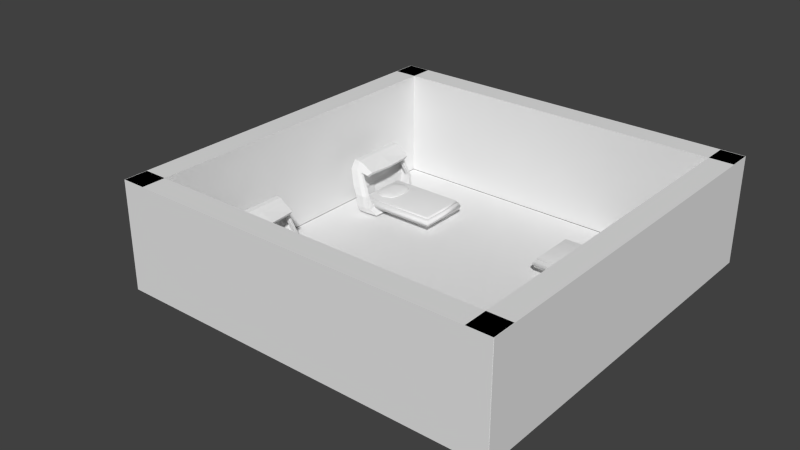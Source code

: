 # Source: Room_Dormitory.blend  (saved by Blender 2.69.0; exported with 4.5.12 LTS)
import bpy
from mathutils import Matrix  # noqa: F401  (used for matrix-valued properties, if any)

bpy.ops.wm.read_factory_settings(use_empty=True)
scene = bpy.context.scene
scene.name = 'Scene'

# ---- collections
col_collection_1 = bpy.data.collections.new('Collection 1'); scene.collection.children.link(col_collection_1)
col_collection_2 = bpy.data.collections.new('Collection 2'); scene.collection.children.link(col_collection_2)
col_collection_3 = bpy.data.collections.new('Collection 3'); scene.collection.children.link(col_collection_3)
col_collection_3.hide_render = True
col_collection_3.hide_viewport = True

# ---- materials (node trees are filled in below, after node groups)
mat_material_005 = bpy.data.materials.new('Material.005')
mat_material_005.alpha_threshold = 0.0
mat_material_005.use_transparent_shadow = False
mat_material_005.roughness = 0.5
mat_material_005.line_color = (0.0, 0.0, 0.0, 1.0)
mat_material_001 = bpy.data.materials.new('Material.001')
mat_material_001.alpha_threshold = 0.0
mat_material_001.use_transparent_shadow = False
mat_material_001.roughness = 0.5
mat_material_001.line_color = (0.0, 0.0, 0.0, 1.0)
mat_material_002 = bpy.data.materials.new('Material.002')
mat_material_002.alpha_threshold = 0.0
mat_material_002.use_transparent_shadow = False
mat_material_002.diffuse_color = (0.0, 0.0, 0.0, 1.0)
mat_material_002.roughness = 0.5
mat_material_002.specular_intensity = 1.0
mat_material_002.line_color = (0.0, 0.0, 0.0, 1.0)
mat_material_003 = bpy.data.materials.new('Material.003')
mat_material_003.alpha_threshold = 0.0
mat_material_003.use_transparent_shadow = False
mat_material_003.diffuse_color = (0.0, 0.0, 0.0, 1.0)
mat_material_003.roughness = 0.5
mat_material_003.specular_intensity = 0.0
mat_material_003.line_color = (0.0, 0.0, 0.0, 1.0)
mat_material_004 = bpy.data.materials.new('Material.004')
mat_material_004.alpha_threshold = 0.0
mat_material_004.use_transparent_shadow = False
mat_material_004.diffuse_color = (1.0, 0.0, 0.004875, 1.0)
mat_material_004.roughness = 0.5
mat_material_004.line_color = (0.0, 0.0, 0.0, 1.0)

# ---- material node trees

# ---- world
world_world = bpy.data.worlds.new('World'); scene.world = world_world
world_world.color = (0.05088, 0.05088, 0.05088)
world_world.use_sun_shadow = False
world_world.sun_shadow_jitter_overblur = 0.0
world_world.cycles.sampling_method = 'MANUAL'
world_world.cycles.sample_map_resolution = 256

# ---- meshes
me_circle_019 = bpy.data.meshes.new('Circle.019')
me_circle_019.from_pydata([(0.0, 1.0, 0.0), (-0.1951, 0.9808, 0.0), (-0.3827, 0.9239, 0.0), (-0.5556, 0.8315, 0.0), (-0.7071, 0.7071, 0.0), (-0.8315, 0.5556, 0.0), (-0.9239, 0.3827, 0.0), (-0.9808, 0.1951, 0.0), (-1.0, 7.55e-08, 0.0), (-0.9808, -0.1951, 0.0), (-0.9239, -0.3827, 0.0), (-0.8315, -0.5556, 0.0), (-0.7071, -0.7071, 0.0), (-0.5556, -0.8315, 0.0), (-0.3827, -0.9239, 0.0), (-0.1951, -0.9808, 0.0), (3.258e-07, -1.0, 0.0), (0.1951, -0.9808, 0.0), (0.3827, -0.9239, 0.0), (0.5556, -0.8315, 0.0), (0.7071, -0.7071, 0.0), (0.8315, -0.5556, 0.0), (0.9239, -0.3827, 0.0), (0.9808, -0.1951, 0.0), (1.0, 9.656e-07, 0.0), (0.9808, 0.1951, 0.0), (0.9239, 0.3827, 0.0), (0.8315, 0.5556, 0.0), (0.7071, 0.7071, 0.0), (0.5556, 0.8315, 0.0), (0.3827, 0.9239, 0.0), (0.1951, 0.9808, 0.0)], [(1, 0), (2, 1), (3, 2), (4, 3), (5, 4), (6, 5), (7, 6), (8, 7), (9, 8), (10, 9), (11, 10), (12, 11), (13, 12), (14, 13), (15, 14), (16, 15), (17, 16), (18, 17), (19, 18), (20, 19), (21, 20), (22, 21), (23, 22), (24, 23), (25, 24), (26, 25), (27, 26), (28, 27), (29, 28), (30, 29), (31, 30), (0, 31)], [])
me_circle_019.use_remesh_preserve_volume = False
me_circle_019.use_remesh_preserve_attributes = False
me_circle_019.use_mirror_vertex_groups = False
me_circle_019.update()
me_cube_012 = bpy.data.meshes.new('Cube.012')
me_cube_012.from_pydata([(-1.0, -1.0, -1.0), (-1.0, 1.0, -1.0), (1.0, 1.0, -1.0), (1.0, -1.0, -1.0), (-1.0, -1.0, 7.982), (-1.0, 1.0, 7.982), (1.0, 1.0, 7.982), (1.0, -1.0, 7.982)], [], [(4, 5, 1, 0), (5, 6, 2, 1), (6, 7, 3, 2), (7, 4, 0, 3), (0, 1, 2, 3), (7, 6, 5, 4)])
me_cube_012.use_remesh_preserve_volume = False
me_cube_012.use_remesh_preserve_attributes = False
me_cube_012.use_mirror_vertex_groups = False
me_cube_012.update()
me_cube_013 = bpy.data.meshes.new('Cube.013')
me_cube_013.from_pydata([(-1.0, -1.0, -1.0), (-1.0, 1.0, -1.0), (1.0, 1.0, -1.0), (1.0, -1.0, -1.0), (-1.0, -1.0, 7.982), (-1.0, 1.0, 7.982), (1.0, 1.0, 7.982), (1.0, -1.0, 7.982)], [], [(4, 5, 1, 0), (5, 6, 2, 1), (6, 7, 3, 2), (7, 4, 0, 3), (0, 1, 2, 3), (7, 6, 5, 4)])
me_cube_013.use_remesh_preserve_volume = False
me_cube_013.use_remesh_preserve_attributes = False
me_cube_013.use_mirror_vertex_groups = False
me_cube_013.update()
me_cube_006 = bpy.data.meshes.new('Cube.006')
me_cube_006.from_pydata([(-1.0, -1.0, -1.0), (-1.0, 1.0, -1.0), (1.0, 1.0, -1.0), (1.0, -1.0, -1.0), (-1.0, -1.0, 7.982), (-1.0, 1.0, 7.982), (1.0, 1.0, 7.982), (1.0, -1.0, 7.982)], [], [(4, 5, 1, 0), (5, 6, 2, 1), (6, 7, 3, 2), (7, 4, 0, 3), (0, 1, 2, 3), (7, 6, 5, 4)])
me_cube_006.use_remesh_preserve_volume = False
me_cube_006.use_remesh_preserve_attributes = False
me_cube_006.use_mirror_vertex_groups = False
me_cube_006.update()
me_cube_014 = bpy.data.meshes.new('Cube.014')
me_cube_014.from_pydata([(-1.0, -1.0, -1.0), (-1.0, 1.0, -1.0), (1.0, 1.0, -1.0), (1.0, -1.0, -1.0), (-1.0, -1.0, 7.982), (-1.0, 1.0, 7.982), (1.0, 1.0, 7.982), (1.0, -1.0, 7.982)], [], [(4, 5, 1, 0), (5, 6, 2, 1), (6, 7, 3, 2), (7, 4, 0, 3), (0, 1, 2, 3), (7, 6, 5, 4)])
me_cube_014.use_remesh_preserve_volume = False
me_cube_014.use_remesh_preserve_attributes = False
me_cube_014.use_mirror_vertex_groups = False
me_cube_014.update()
me_plane_009 = bpy.data.meshes.new('Plane.009')
me_plane_009.from_pydata([(1.0, -1.0, 0.0), (-1.0, -1.0, 0.0), (1.0, 1.0, 0.0), (-1.0, 1.0, 0.0)], [], [(1, 0, 2, 3)])
me_plane_009.use_remesh_preserve_volume = False
me_plane_009.use_remesh_preserve_attributes = False
me_plane_009.use_mirror_vertex_groups = False
me_plane_009.update()
me_cube_021 = bpy.data.meshes.new('Cube.021')
me_cube_021.from_pydata([(0.8306, 1.169, 0.2015), (0.5131, 1.183, -1.626), (1.07, 1.139, 5.22), (0.9555, 1.104, 7.041), (1.07, 1.019, 5.416), (0.7269, 1.396, 1.732), (1.07, 1.103, 4.979), (0.8113, 1.332, 3.094), (1.083, 1.146, 7.448), (0.8292, 1.227, -1.626), (1.17, -0.001124, -0.517), (0.8306, 0.1223, 0.2015), (0.8292, 1.449, 1.732), (0.6698, 0.1223, 0.2015), (0.9042, 1.432, 3.158), (1.047, 1.449, 1.732), (0.6664, 1.289, -0.517), (0.8292, 1.338, -0.517), (0.7963, 1.103, 4.979), (0.7248, 1.019, 5.416), (0.9729, 1.252, 5.671), (1.083, 1.289, 5.907), (0.9514, 1.139, 5.22), (0.6698, 1.169, 0.2015), (0.7971, 1.204, 3.13), (0.6934, 1.104, 5.912), (0.7816, 1.208, 5.373), (0.7189, 1.256, 2.025), (0.9013, 1.204, 3.13), (0.8306, 1.256, 2.025), (0.8306, -1.171, 0.2015), (0.5131, -1.185, -1.626), (1.07, -1.141, 5.22), (0.9555, -1.106, 7.041), (1.07, -1.021, 5.416), (0.7269, -1.398, 1.732), (1.07, -1.106, 4.979), (0.8113, -1.334, 3.094), (1.083, -1.148, 7.448), (0.8292, -1.23, -1.626), (0.8306, -0.1245, 0.2015), (0.8292, -1.451, 1.732), (0.6698, -0.1245, 0.2015), (0.9042, -1.435, 3.158), (1.22, 1.146, 7.448), (0.6664, -1.292, -0.517), (0.8292, -1.34, -0.517), (0.7963, -1.106, 4.979), (0.7248, -1.021, 5.416), (0.9729, -1.254, 5.671), (1.083, -1.291, 5.907), (0.9514, -1.141, 5.22), (0.6698, -1.171, 0.2015), (0.7971, -1.206, 3.13), (0.6934, -1.106, 5.912), (0.7816, -1.211, 5.373), (0.7189, -1.258, 2.025), (0.9555, -0.001124, 7.041), (1.083, -0.001124, 7.448), (0.6346, -0.001124, 5.912), (0.5131, -0.001124, -1.626), (0.8292, -0.001124, -1.626), (0.6664, -0.001124, -0.517), (0.9013, -1.206, 3.13), (0.8306, -1.258, 2.025), (0.6346, -0.001124, 5.912), (1.24, -0.001124, 1.732), (0.6346, -0.001124, 5.912), (1.047, 1.227, -1.626), (1.07, -0.001124, 5.416), (0.677, -0.001124, 5.416), (1.122, 1.432, 3.158), (1.047, 1.338, -0.517), (1.266, 1.289, 5.907), (1.348, -0.001124, 5.907), (1.22, -1.148, 7.448), (1.047, -1.23, -1.626), (1.047, -1.451, 1.732), (1.122, -1.435, 3.158), (1.047, -1.34, -0.517), (1.266, -1.291, 5.907), (1.22, -0.001124, 7.448), (1.129, -0.001124, -1.626), (1.282, -0.001124, 3.158), (-1.0, -1.0, -0.7131), (-1.0, 1.0, -0.7131), (1.0, 1.0, -0.7131), (1.0, -1.0, -0.7131), (-1.0, -1.0, 0.7131), (-1.0, 1.0, 0.7131), (1.0, 1.0, 0.7131), (1.0, -1.0, 0.7131), (-1.052, -1.052, 0.0), (-1.052, 1.052, 0.0), (1.052, 1.052, 0.0), (1.052, -1.052, 0.0), (0.3654, -0.5539, 0.8647), (0.3654, 0.5539, 0.8647), (0.3654, -0.5539, 1.31), (0.3654, 0.5539, 1.31), (0.2987, 2.28e-07, 1.31), (0.2987, 2.28e-07, 0.8647), (0.299, -0.2909, 0.8647), (0.299, -0.2909, 1.31), (0.299, 0.2909, 1.31), (0.299, 0.2909, 0.8647), (0.446, 0.5987, 0.8647), (0.446, -0.5987, 1.31), (0.4045, 2.28e-07, 1.45), (0.446, 0.5987, 1.31), (0.446, -0.5987, 0.8647), (0.4045, 2.28e-07, 0.8647), (0.4047, -0.308, 1.45), (0.4047, -0.308, 0.8647), (0.4047, 0.308, 1.45), (0.4047, 0.308, 0.8647), (0.7917, -0.5539, 0.8647), (0.7917, 0.5539, 0.8647), (0.7917, -0.5539, 1.31), (0.7917, 0.5539, 1.31), (0.8584, 2.28e-07, 1.31), (0.8584, 2.28e-07, 0.8647), (0.5785, 0.6722, 1.31), (0.5785, 0.6722, 0.8647), (0.5785, -0.6722, 1.31), (0.5785, -0.6722, 0.8647), (0.5785, 2.28e-07, 0.8647), (0.5785, 2.28e-07, 1.564), (0.8581, -0.2909, 0.8647), (0.8581, -0.2909, 1.31), (0.5785, -0.3361, 0.8647), (0.5785, -0.3361, 1.564), (0.8581, 0.2909, 1.31), (0.8581, 0.2909, 0.8647), (0.5785, 0.3361, 0.8647), (0.5785, 0.3361, 1.564), (0.7111, 0.5987, 0.8647), (0.7111, -0.5987, 1.31), (0.7526, 2.28e-07, 1.45), (0.7111, 0.5987, 1.31), (0.7111, -0.5987, 0.8647), (0.7526, 2.28e-07, 0.8647), (0.7524, -0.308, 1.45), (0.7524, -0.308, 0.8647), (0.7524, 0.308, 1.45), (0.7524, 0.308, 0.8647), (-0.9536, -0.9236, 0.2036), (-0.9536, 0.9236, 0.2036), (0.8936, 0.9236, 0.2036), (0.8936, -0.9236, 0.2036), (-0.9536, -0.9236, 1.075), (-0.9536, 0.9236, 1.075), (0.8936, 0.9236, 1.075), (0.8936, -0.9236, 1.075), (-1.002, -0.9719, 0.6392), (-1.002, 0.9719, 0.6392), (0.9419, 0.9719, 0.6392), (0.9419, -0.9719, 0.6392)], [(59, 65), (59, 67)], [(22, 24, 28, 2), (58, 8, 3, 57), (27, 23, 0, 29), (24, 27, 29, 28), (16, 17, 9, 1), (60, 1, 9, 61), (7, 14, 12, 5), (20, 21, 14, 7), (5, 12, 17, 16), (7, 5, 27, 24), (3, 8, 21, 20), (5, 16, 23, 27), (3, 20, 26, 25), (57, 3, 25, 59), (20, 7, 24, 22), (25, 26, 18, 19), (26, 20, 22, 18), (16, 62, 13, 23), (1, 60, 62, 16), (19, 18, 6, 4), (18, 22, 2, 6), (23, 13, 11, 0), (51, 32, 63, 53), (58, 57, 33, 38), (56, 64, 30, 52), (53, 63, 64, 56), (45, 31, 39, 46), (60, 61, 39, 31), (37, 35, 41, 43), (49, 37, 43, 50), (35, 45, 46, 41), (37, 53, 56, 35), (33, 49, 50, 38), (35, 56, 52, 45), (33, 54, 55, 49), (57, 59, 54, 33), (49, 51, 53, 37), (54, 48, 47, 55), (55, 47, 51, 49), (45, 52, 42, 62), (31, 45, 62, 60), (48, 34, 36, 47), (47, 36, 32, 51), (52, 30, 40, 42), (19, 70, 59, 25), (48, 54, 59, 70), (69, 34, 48, 70), (19, 4, 69, 70), (41, 46, 79, 77), (72, 15, 66, 10), (79, 76, 82, 10), (79, 10, 66, 77), (61, 9, 68, 82), (78, 77, 66, 83), (78, 83, 74, 80), (14, 21, 73, 71), (8, 58, 81, 44), (80, 74, 81, 75), (12, 14, 71, 15), (21, 8, 44, 73), (71, 83, 66, 15), (39, 61, 82, 76), (72, 10, 82, 68), (9, 17, 72, 68), (58, 38, 75, 81), (50, 43, 78, 80), (17, 12, 15, 72), (38, 50, 80, 75), (43, 41, 77, 78), (73, 44, 81, 74), (71, 73, 74, 83), (46, 39, 76, 79), (92, 93, 85, 84), (93, 94, 86, 85), (94, 95, 87, 86), (95, 92, 84, 87), (84, 85, 86, 87), (91, 90, 89, 88), (88, 89, 93, 92), (89, 90, 94, 93), (90, 91, 95, 94), (91, 88, 92, 95), (104, 99, 97, 105), (107, 98, 96, 110), (114, 109, 99, 104), (103, 100, 101, 102), (112, 108, 100, 103), (109, 122, 123, 106), (115, 106, 123, 134), (113, 111, 126, 130), (98, 103, 102, 96), (107, 112, 103, 98), (110, 113, 130, 125), (100, 104, 105, 101), (108, 114, 104, 100), (111, 115, 134, 126), (124, 107, 110, 125), (135, 122, 109, 114), (131, 127, 108, 112), (99, 109, 106, 97), (105, 97, 106, 115), (102, 101, 111, 113), (124, 131, 112, 107), (96, 102, 113, 110), (127, 135, 114, 108), (101, 105, 115, 111), (132, 133, 117, 119), (137, 140, 116, 118), (144, 132, 119, 139), (129, 128, 121, 120), (142, 129, 120, 138), (139, 136, 123, 122), (145, 134, 123, 136), (143, 130, 126, 141), (118, 116, 128, 129), (137, 118, 129, 142), (140, 125, 130, 143), (120, 121, 133, 132), (138, 120, 132, 144), (141, 126, 134, 145), (124, 125, 140, 137), (135, 144, 139, 122), (131, 142, 138, 127), (119, 117, 136, 139), (133, 145, 136, 117), (128, 143, 141, 121), (124, 137, 142, 131), (116, 140, 143, 128), (127, 138, 144, 135), (121, 141, 145, 133), (154, 155, 147, 146), (155, 156, 148, 147), (156, 157, 149, 148), (157, 154, 146, 149), (146, 147, 148, 149), (153, 152, 151, 150), (150, 151, 155, 154), (151, 152, 156, 155), (152, 153, 157, 156), (153, 150, 154, 157)])
me_cube_021.polygons.foreach_set('use_smooth', [0, 0, 0, 0, 0, 0, 0, 0, 0, 0, 0, 0, 0, 0, 0, 0, 0, 0, 0, 0, 0, 0, 0, 0, 0, 0, 0, 0, 0, 0, 0, 0, 0, 0, 0, 0, 0, 0, 0, 0, 0, 0, 0, 0, 0, 0, 0, 0, 0, 0, 0, 0, 0, 0, 0, 0, 0, 0, 0, 0, 0, 0, 0, 0, 0, 0, 0, 0, 0, 0, 0, 0, 1, 1, 1, 1, 1, 1, 1, 1, 1, 1, 1, 1, 1, 1, 1, 1, 1, 1, 1, 1, 1, 1, 1, 1, 1, 1, 1, 1, 1, 1, 1, 1, 1, 1, 1, 1, 1, 1, 1, 1, 1, 1, 1, 1, 1, 1, 1, 1, 1, 1, 1, 1, 1, 1, 1, 1, 1, 1, 1, 1, 1, 1, 1, 1, 1, 1, 1, 1])
me_cube_021.materials.append(mat_material_005)
me_cube_021.use_remesh_preserve_volume = False
me_cube_021.use_remesh_preserve_attributes = False
me_cube_021.use_mirror_vertex_groups = False
me_cube_021.update()
me_cube_020 = bpy.data.meshes.new('Cube.020')
me_cube_020.from_pydata([(0.8306, 1.169, 0.2015), (0.5131, 1.183, -1.626), (1.07, 1.139, 5.22), (0.9555, 1.104, 7.041), (1.07, 1.019, 5.416), (0.7269, 1.396, 1.732), (1.07, 1.103, 4.979), (0.8113, 1.332, 3.094), (1.083, 1.146, 7.448), (0.8292, 1.227, -1.626), (1.17, -0.001124, -0.517), (0.8306, 0.1223, 0.2015), (0.8292, 1.449, 1.732), (0.6698, 0.1223, 0.2015), (0.9042, 1.432, 3.158), (1.047, 1.449, 1.732), (0.6664, 1.289, -0.517), (0.8292, 1.338, -0.517), (0.7963, 1.103, 4.979), (0.7248, 1.019, 5.416), (0.9729, 1.252, 5.671), (1.083, 1.289, 5.907), (0.9514, 1.139, 5.22), (0.6698, 1.169, 0.2015), (0.7971, 1.204, 3.13), (0.6934, 1.104, 5.912), (0.7816, 1.208, 5.373), (0.7189, 1.256, 2.025), (0.9013, 1.204, 3.13), (0.8306, 1.256, 2.025), (0.8306, -1.171, 0.2015), (0.5131, -1.185, -1.626), (1.07, -1.141, 5.22), (0.9555, -1.106, 7.041), (1.07, -1.021, 5.416), (0.7269, -1.398, 1.732), (1.07, -1.106, 4.979), (0.8113, -1.334, 3.094), (1.083, -1.148, 7.448), (0.8292, -1.23, -1.626), (0.8306, -0.1245, 0.2015), (0.8292, -1.451, 1.732), (0.6698, -0.1245, 0.2015), (0.9042, -1.435, 3.158), (1.22, 1.146, 7.448), (0.6664, -1.292, -0.517), (0.8292, -1.34, -0.517), (0.7963, -1.106, 4.979), (0.7248, -1.021, 5.416), (0.9729, -1.254, 5.671), (1.083, -1.291, 5.907), (0.9514, -1.141, 5.22), (0.6698, -1.171, 0.2015), (0.7971, -1.206, 3.13), (0.6934, -1.106, 5.912), (0.7816, -1.211, 5.373), (0.7189, -1.258, 2.025), (0.9555, -0.001124, 7.041), (1.083, -0.001124, 7.448), (0.6346, -0.001124, 5.912), (0.5131, -0.001124, -1.626), (0.8292, -0.001124, -1.626), (0.6664, -0.001124, -0.517), (0.9013, -1.206, 3.13), (0.8306, -1.258, 2.025), (0.6346, -0.001124, 5.912), (1.24, -0.001124, 1.732), (0.6346, -0.001124, 5.912), (1.047, 1.227, -1.626), (1.07, -0.001124, 5.416), (0.677, -0.001124, 5.416), (1.122, 1.432, 3.158), (1.047, 1.338, -0.517), (1.266, 1.289, 5.907), (1.348, -0.001124, 5.907), (1.22, -1.148, 7.448), (1.047, -1.23, -1.626), (1.047, -1.451, 1.732), (1.122, -1.435, 3.158), (1.047, -1.34, -0.517), (1.266, -1.291, 5.907), (1.22, -0.001124, 7.448), (1.129, -0.001124, -1.626), (1.282, -0.001124, 3.158), (-1.0, -1.0, -0.7131), (-1.0, 1.0, -0.7131), (1.0, 1.0, -0.7131), (1.0, -1.0, -0.7131), (-1.0, -1.0, 0.7131), (-1.0, 1.0, 0.7131), (1.0, 1.0, 0.7131), (1.0, -1.0, 0.7131), (-1.052, -1.052, 0.0), (-1.052, 1.052, 0.0), (1.052, 1.052, 0.0), (1.052, -1.052, 0.0), (0.3654, -0.5539, 0.8647), (0.3654, 0.5539, 0.8647), (0.3654, -0.5539, 1.31), (0.3654, 0.5539, 1.31), (0.2987, 2.28e-07, 1.31), (0.2987, 2.28e-07, 0.8647), (0.299, -0.2909, 0.8647), (0.299, -0.2909, 1.31), (0.299, 0.2909, 1.31), (0.299, 0.2909, 0.8647), (0.446, 0.5987, 0.8647), (0.446, -0.5987, 1.31), (0.4045, 2.28e-07, 1.45), (0.446, 0.5987, 1.31), (0.446, -0.5987, 0.8647), (0.4045, 2.28e-07, 0.8647), (0.4047, -0.308, 1.45), (0.4047, -0.308, 0.8647), (0.4047, 0.308, 1.45), (0.4047, 0.308, 0.8647), (0.7917, -0.5539, 0.8647), (0.7917, 0.5539, 0.8647), (0.7917, -0.5539, 1.31), (0.7917, 0.5539, 1.31), (0.8584, 2.28e-07, 1.31), (0.8584, 2.28e-07, 0.8647), (0.5785, 0.6722, 1.31), (0.5785, 0.6722, 0.8647), (0.5785, -0.6722, 1.31), (0.5785, -0.6722, 0.8647), (0.5785, 2.28e-07, 0.8647), (0.5785, 2.28e-07, 1.564), (0.8581, -0.2909, 0.8647), (0.8581, -0.2909, 1.31), (0.5785, -0.3361, 0.8647), (0.5785, -0.3361, 1.564), (0.8581, 0.2909, 1.31), (0.8581, 0.2909, 0.8647), (0.5785, 0.3361, 0.8647), (0.5785, 0.3361, 1.564), (0.7111, 0.5987, 0.8647), (0.7111, -0.5987, 1.31), (0.7526, 2.28e-07, 1.45), (0.7111, 0.5987, 1.31), (0.7111, -0.5987, 0.8647), (0.7526, 2.28e-07, 0.8647), (0.7524, -0.308, 1.45), (0.7524, -0.308, 0.8647), (0.7524, 0.308, 1.45), (0.7524, 0.308, 0.8647), (-0.9536, -0.9236, 0.2036), (-0.9536, 0.9236, 0.2036), (0.8936, 0.9236, 0.2036), (0.8936, -0.9236, 0.2036), (-0.9536, -0.9236, 1.075), (-0.9536, 0.9236, 1.075), (0.8936, 0.9236, 1.075), (0.8936, -0.9236, 1.075), (-1.002, -0.9719, 0.6392), (-1.002, 0.9719, 0.6392), (0.9419, 0.9719, 0.6392), (0.9419, -0.9719, 0.6392)], [(59, 65), (59, 67)], [(22, 24, 28, 2), (58, 8, 3, 57), (27, 23, 0, 29), (24, 27, 29, 28), (16, 17, 9, 1), (60, 1, 9, 61), (7, 14, 12, 5), (20, 21, 14, 7), (5, 12, 17, 16), (7, 5, 27, 24), (3, 8, 21, 20), (5, 16, 23, 27), (3, 20, 26, 25), (57, 3, 25, 59), (20, 7, 24, 22), (25, 26, 18, 19), (26, 20, 22, 18), (16, 62, 13, 23), (1, 60, 62, 16), (19, 18, 6, 4), (18, 22, 2, 6), (23, 13, 11, 0), (51, 32, 63, 53), (58, 57, 33, 38), (56, 64, 30, 52), (53, 63, 64, 56), (45, 31, 39, 46), (60, 61, 39, 31), (37, 35, 41, 43), (49, 37, 43, 50), (35, 45, 46, 41), (37, 53, 56, 35), (33, 49, 50, 38), (35, 56, 52, 45), (33, 54, 55, 49), (57, 59, 54, 33), (49, 51, 53, 37), (54, 48, 47, 55), (55, 47, 51, 49), (45, 52, 42, 62), (31, 45, 62, 60), (48, 34, 36, 47), (47, 36, 32, 51), (52, 30, 40, 42), (19, 70, 59, 25), (48, 54, 59, 70), (69, 34, 48, 70), (19, 4, 69, 70), (41, 46, 79, 77), (72, 15, 66, 10), (79, 76, 82, 10), (79, 10, 66, 77), (61, 9, 68, 82), (78, 77, 66, 83), (78, 83, 74, 80), (14, 21, 73, 71), (8, 58, 81, 44), (80, 74, 81, 75), (12, 14, 71, 15), (21, 8, 44, 73), (71, 83, 66, 15), (39, 61, 82, 76), (72, 10, 82, 68), (9, 17, 72, 68), (58, 38, 75, 81), (50, 43, 78, 80), (17, 12, 15, 72), (38, 50, 80, 75), (43, 41, 77, 78), (73, 44, 81, 74), (71, 73, 74, 83), (46, 39, 76, 79), (92, 93, 85, 84), (93, 94, 86, 85), (94, 95, 87, 86), (95, 92, 84, 87), (84, 85, 86, 87), (91, 90, 89, 88), (88, 89, 93, 92), (89, 90, 94, 93), (90, 91, 95, 94), (91, 88, 92, 95), (104, 99, 97, 105), (107, 98, 96, 110), (114, 109, 99, 104), (103, 100, 101, 102), (112, 108, 100, 103), (109, 122, 123, 106), (115, 106, 123, 134), (113, 111, 126, 130), (98, 103, 102, 96), (107, 112, 103, 98), (110, 113, 130, 125), (100, 104, 105, 101), (108, 114, 104, 100), (111, 115, 134, 126), (124, 107, 110, 125), (135, 122, 109, 114), (131, 127, 108, 112), (99, 109, 106, 97), (105, 97, 106, 115), (102, 101, 111, 113), (124, 131, 112, 107), (96, 102, 113, 110), (127, 135, 114, 108), (101, 105, 115, 111), (132, 133, 117, 119), (137, 140, 116, 118), (144, 132, 119, 139), (129, 128, 121, 120), (142, 129, 120, 138), (139, 136, 123, 122), (145, 134, 123, 136), (143, 130, 126, 141), (118, 116, 128, 129), (137, 118, 129, 142), (140, 125, 130, 143), (120, 121, 133, 132), (138, 120, 132, 144), (141, 126, 134, 145), (124, 125, 140, 137), (135, 144, 139, 122), (131, 142, 138, 127), (119, 117, 136, 139), (133, 145, 136, 117), (128, 143, 141, 121), (124, 137, 142, 131), (116, 140, 143, 128), (127, 138, 144, 135), (121, 141, 145, 133), (154, 155, 147, 146), (155, 156, 148, 147), (156, 157, 149, 148), (157, 154, 146, 149), (146, 147, 148, 149), (153, 152, 151, 150), (150, 151, 155, 154), (151, 152, 156, 155), (152, 153, 157, 156), (153, 150, 154, 157)])
me_cube_020.polygons.foreach_set('use_smooth', [0, 0, 0, 0, 0, 0, 0, 0, 0, 0, 0, 0, 0, 0, 0, 0, 0, 0, 0, 0, 0, 0, 0, 0, 0, 0, 0, 0, 0, 0, 0, 0, 0, 0, 0, 0, 0, 0, 0, 0, 0, 0, 0, 0, 0, 0, 0, 0, 0, 0, 0, 0, 0, 0, 0, 0, 0, 0, 0, 0, 0, 0, 0, 0, 0, 0, 0, 0, 0, 0, 0, 0, 1, 1, 1, 1, 1, 1, 1, 1, 1, 1, 1, 1, 1, 1, 1, 1, 1, 1, 1, 1, 1, 1, 1, 1, 1, 1, 1, 1, 1, 1, 1, 1, 1, 1, 1, 1, 1, 1, 1, 1, 1, 1, 1, 1, 1, 1, 1, 1, 1, 1, 1, 1, 1, 1, 1, 1, 1, 1, 1, 1, 1, 1, 1, 1, 1, 1, 1, 1])
me_cube_020.materials.append(mat_material_005)
me_cube_020.use_remesh_preserve_volume = False
me_cube_020.use_remesh_preserve_attributes = False
me_cube_020.use_mirror_vertex_groups = False
me_cube_020.update()
me_cube_019 = bpy.data.meshes.new('Cube.019')
me_cube_019.from_pydata([(0.8306, 1.169, 0.2015), (0.5131, 1.183, -1.626), (1.07, 1.139, 5.22), (0.9555, 1.104, 7.041), (1.07, 1.019, 5.416), (0.7269, 1.396, 1.732), (1.07, 1.103, 4.979), (0.8113, 1.332, 3.094), (1.083, 1.146, 7.448), (0.8292, 1.227, -1.626), (1.17, -0.001124, -0.517), (0.8306, 0.1223, 0.2015), (0.8292, 1.449, 1.732), (0.6698, 0.1223, 0.2015), (0.9042, 1.432, 3.158), (1.047, 1.449, 1.732), (0.6664, 1.289, -0.517), (0.8292, 1.338, -0.517), (0.7963, 1.103, 4.979), (0.7248, 1.019, 5.416), (0.9729, 1.252, 5.671), (1.083, 1.289, 5.907), (0.9514, 1.139, 5.22), (0.6698, 1.169, 0.2015), (0.7971, 1.204, 3.13), (0.6934, 1.104, 5.912), (0.7816, 1.208, 5.373), (0.7189, 1.256, 2.025), (0.9013, 1.204, 3.13), (0.8306, 1.256, 2.025), (0.8306, -1.171, 0.2015), (0.5131, -1.185, -1.626), (1.07, -1.141, 5.22), (0.9555, -1.106, 7.041), (1.07, -1.021, 5.416), (0.7269, -1.398, 1.732), (1.07, -1.106, 4.979), (0.8113, -1.334, 3.094), (1.083, -1.148, 7.448), (0.8292, -1.23, -1.626), (0.8306, -0.1245, 0.2015), (0.8292, -1.451, 1.732), (0.6698, -0.1245, 0.2015), (0.9042, -1.435, 3.158), (1.22, 1.146, 7.448), (0.6664, -1.292, -0.517), (0.8292, -1.34, -0.517), (0.7963, -1.106, 4.979), (0.7248, -1.021, 5.416), (0.9729, -1.254, 5.671), (1.083, -1.291, 5.907), (0.9514, -1.141, 5.22), (0.6698, -1.171, 0.2015), (0.7971, -1.206, 3.13), (0.6934, -1.106, 5.912), (0.7816, -1.211, 5.373), (0.7189, -1.258, 2.025), (0.9555, -0.001124, 7.041), (1.083, -0.001124, 7.448), (0.6346, -0.001124, 5.912), (0.5131, -0.001124, -1.626), (0.8292, -0.001124, -1.626), (0.6664, -0.001124, -0.517), (0.9013, -1.206, 3.13), (0.8306, -1.258, 2.025), (0.6346, -0.001124, 5.912), (1.24, -0.001124, 1.732), (0.6346, -0.001124, 5.912), (1.047, 1.227, -1.626), (1.07, -0.001124, 5.416), (0.677, -0.001124, 5.416), (1.122, 1.432, 3.158), (1.047, 1.338, -0.517), (1.266, 1.289, 5.907), (1.348, -0.001124, 5.907), (1.22, -1.148, 7.448), (1.047, -1.23, -1.626), (1.047, -1.451, 1.732), (1.122, -1.435, 3.158), (1.047, -1.34, -0.517), (1.266, -1.291, 5.907), (1.22, -0.001124, 7.448), (1.129, -0.001124, -1.626), (1.282, -0.001124, 3.158), (-1.0, -1.0, -0.7131), (-1.0, 1.0, -0.7131), (1.0, 1.0, -0.7131), (1.0, -1.0, -0.7131), (-1.0, -1.0, 0.7131), (-1.0, 1.0, 0.7131), (1.0, 1.0, 0.7131), (1.0, -1.0, 0.7131), (-1.052, -1.052, 0.0), (-1.052, 1.052, 0.0), (1.052, 1.052, 0.0), (1.052, -1.052, 0.0), (0.3654, -0.5539, 0.8647), (0.3654, 0.5539, 0.8647), (0.3654, -0.5539, 1.31), (0.3654, 0.5539, 1.31), (0.2987, 2.28e-07, 1.31), (0.2987, 2.28e-07, 0.8647), (0.299, -0.2909, 0.8647), (0.299, -0.2909, 1.31), (0.299, 0.2909, 1.31), (0.299, 0.2909, 0.8647), (0.446, 0.5987, 0.8647), (0.446, -0.5987, 1.31), (0.4045, 2.28e-07, 1.45), (0.446, 0.5987, 1.31), (0.446, -0.5987, 0.8647), (0.4045, 2.28e-07, 0.8647), (0.4047, -0.308, 1.45), (0.4047, -0.308, 0.8647), (0.4047, 0.308, 1.45), (0.4047, 0.308, 0.8647), (0.7917, -0.5539, 0.8647), (0.7917, 0.5539, 0.8647), (0.7917, -0.5539, 1.31), (0.7917, 0.5539, 1.31), (0.8584, 2.28e-07, 1.31), (0.8584, 2.28e-07, 0.8647), (0.5785, 0.6722, 1.31), (0.5785, 0.6722, 0.8647), (0.5785, -0.6722, 1.31), (0.5785, -0.6722, 0.8647), (0.5785, 2.28e-07, 0.8647), (0.5785, 2.28e-07, 1.564), (0.8581, -0.2909, 0.8647), (0.8581, -0.2909, 1.31), (0.5785, -0.3361, 0.8647), (0.5785, -0.3361, 1.564), (0.8581, 0.2909, 1.31), (0.8581, 0.2909, 0.8647), (0.5785, 0.3361, 0.8647), (0.5785, 0.3361, 1.564), (0.7111, 0.5987, 0.8647), (0.7111, -0.5987, 1.31), (0.7526, 2.28e-07, 1.45), (0.7111, 0.5987, 1.31), (0.7111, -0.5987, 0.8647), (0.7526, 2.28e-07, 0.8647), (0.7524, -0.308, 1.45), (0.7524, -0.308, 0.8647), (0.7524, 0.308, 1.45), (0.7524, 0.308, 0.8647), (-0.9536, -0.9236, 0.2036), (-0.9536, 0.9236, 0.2036), (0.8936, 0.9236, 0.2036), (0.8936, -0.9236, 0.2036), (-0.9536, -0.9236, 1.075), (-0.9536, 0.9236, 1.075), (0.8936, 0.9236, 1.075), (0.8936, -0.9236, 1.075), (-1.002, -0.9719, 0.6392), (-1.002, 0.9719, 0.6392), (0.9419, 0.9719, 0.6392), (0.9419, -0.9719, 0.6392)], [(59, 65), (59, 67)], [(22, 24, 28, 2), (58, 8, 3, 57), (27, 23, 0, 29), (24, 27, 29, 28), (16, 17, 9, 1), (60, 1, 9, 61), (7, 14, 12, 5), (20, 21, 14, 7), (5, 12, 17, 16), (7, 5, 27, 24), (3, 8, 21, 20), (5, 16, 23, 27), (3, 20, 26, 25), (57, 3, 25, 59), (20, 7, 24, 22), (25, 26, 18, 19), (26, 20, 22, 18), (16, 62, 13, 23), (1, 60, 62, 16), (19, 18, 6, 4), (18, 22, 2, 6), (23, 13, 11, 0), (51, 32, 63, 53), (58, 57, 33, 38), (56, 64, 30, 52), (53, 63, 64, 56), (45, 31, 39, 46), (60, 61, 39, 31), (37, 35, 41, 43), (49, 37, 43, 50), (35, 45, 46, 41), (37, 53, 56, 35), (33, 49, 50, 38), (35, 56, 52, 45), (33, 54, 55, 49), (57, 59, 54, 33), (49, 51, 53, 37), (54, 48, 47, 55), (55, 47, 51, 49), (45, 52, 42, 62), (31, 45, 62, 60), (48, 34, 36, 47), (47, 36, 32, 51), (52, 30, 40, 42), (19, 70, 59, 25), (48, 54, 59, 70), (69, 34, 48, 70), (19, 4, 69, 70), (41, 46, 79, 77), (72, 15, 66, 10), (79, 76, 82, 10), (79, 10, 66, 77), (61, 9, 68, 82), (78, 77, 66, 83), (78, 83, 74, 80), (14, 21, 73, 71), (8, 58, 81, 44), (80, 74, 81, 75), (12, 14, 71, 15), (21, 8, 44, 73), (71, 83, 66, 15), (39, 61, 82, 76), (72, 10, 82, 68), (9, 17, 72, 68), (58, 38, 75, 81), (50, 43, 78, 80), (17, 12, 15, 72), (38, 50, 80, 75), (43, 41, 77, 78), (73, 44, 81, 74), (71, 73, 74, 83), (46, 39, 76, 79), (92, 93, 85, 84), (93, 94, 86, 85), (94, 95, 87, 86), (95, 92, 84, 87), (84, 85, 86, 87), (91, 90, 89, 88), (88, 89, 93, 92), (89, 90, 94, 93), (90, 91, 95, 94), (91, 88, 92, 95), (104, 99, 97, 105), (107, 98, 96, 110), (114, 109, 99, 104), (103, 100, 101, 102), (112, 108, 100, 103), (109, 122, 123, 106), (115, 106, 123, 134), (113, 111, 126, 130), (98, 103, 102, 96), (107, 112, 103, 98), (110, 113, 130, 125), (100, 104, 105, 101), (108, 114, 104, 100), (111, 115, 134, 126), (124, 107, 110, 125), (135, 122, 109, 114), (131, 127, 108, 112), (99, 109, 106, 97), (105, 97, 106, 115), (102, 101, 111, 113), (124, 131, 112, 107), (96, 102, 113, 110), (127, 135, 114, 108), (101, 105, 115, 111), (132, 133, 117, 119), (137, 140, 116, 118), (144, 132, 119, 139), (129, 128, 121, 120), (142, 129, 120, 138), (139, 136, 123, 122), (145, 134, 123, 136), (143, 130, 126, 141), (118, 116, 128, 129), (137, 118, 129, 142), (140, 125, 130, 143), (120, 121, 133, 132), (138, 120, 132, 144), (141, 126, 134, 145), (124, 125, 140, 137), (135, 144, 139, 122), (131, 142, 138, 127), (119, 117, 136, 139), (133, 145, 136, 117), (128, 143, 141, 121), (124, 137, 142, 131), (116, 140, 143, 128), (127, 138, 144, 135), (121, 141, 145, 133), (154, 155, 147, 146), (155, 156, 148, 147), (156, 157, 149, 148), (157, 154, 146, 149), (146, 147, 148, 149), (153, 152, 151, 150), (150, 151, 155, 154), (151, 152, 156, 155), (152, 153, 157, 156), (153, 150, 154, 157)])
me_cube_019.polygons.foreach_set('use_smooth', [0, 0, 0, 0, 0, 0, 0, 0, 0, 0, 0, 0, 0, 0, 0, 0, 0, 0, 0, 0, 0, 0, 0, 0, 0, 0, 0, 0, 0, 0, 0, 0, 0, 0, 0, 0, 0, 0, 0, 0, 0, 0, 0, 0, 0, 0, 0, 0, 0, 0, 0, 0, 0, 0, 0, 0, 0, 0, 0, 0, 0, 0, 0, 0, 0, 0, 0, 0, 0, 0, 0, 0, 1, 1, 1, 1, 1, 1, 1, 1, 1, 1, 1, 1, 1, 1, 1, 1, 1, 1, 1, 1, 1, 1, 1, 1, 1, 1, 1, 1, 1, 1, 1, 1, 1, 1, 1, 1, 1, 1, 1, 1, 1, 1, 1, 1, 1, 1, 1, 1, 1, 1, 1, 1, 1, 1, 1, 1, 1, 1, 1, 1, 1, 1, 1, 1, 1, 1, 1, 1])
me_cube_019.materials.append(mat_material_005)
me_cube_019.use_remesh_preserve_volume = False
me_cube_019.use_remesh_preserve_attributes = False
me_cube_019.use_mirror_vertex_groups = False
me_cube_019.update()
me_cube_017 = bpy.data.meshes.new('Cube.017')
me_cube_017.from_pydata([(0.8306, 1.169, 0.2015), (0.5131, 1.183, -1.626), (1.07, 1.139, 5.22), (0.9555, 1.104, 7.041), (1.07, 1.019, 5.416), (0.7269, 1.396, 1.732), (1.07, 1.103, 4.979), (0.8113, 1.332, 3.094), (1.083, 1.146, 7.448), (0.8292, 1.227, -1.626), (1.17, -0.001124, -0.517), (0.8306, 0.1223, 0.2015), (0.8292, 1.449, 1.732), (0.6698, 0.1223, 0.2015), (0.9042, 1.432, 3.158), (1.047, 1.449, 1.732), (0.6664, 1.289, -0.517), (0.8292, 1.338, -0.517), (0.7963, 1.103, 4.979), (0.7248, 1.019, 5.416), (0.9729, 1.252, 5.671), (1.083, 1.289, 5.907), (0.9514, 1.139, 5.22), (0.6698, 1.169, 0.2015), (0.7971, 1.204, 3.13), (0.6934, 1.104, 5.912), (0.7816, 1.208, 5.373), (0.7189, 1.256, 2.025), (0.9013, 1.204, 3.13), (0.8306, 1.256, 2.025), (0.8306, -1.171, 0.2015), (0.5131, -1.185, -1.626), (1.07, -1.141, 5.22), (0.9555, -1.106, 7.041), (1.07, -1.021, 5.416), (0.7269, -1.398, 1.732), (1.07, -1.106, 4.979), (0.8113, -1.334, 3.094), (1.083, -1.148, 7.448), (0.8292, -1.23, -1.626), (0.8306, -0.1245, 0.2015), (0.8292, -1.451, 1.732), (0.6698, -0.1245, 0.2015), (0.9042, -1.435, 3.158), (1.22, 1.146, 7.448), (0.6664, -1.292, -0.517), (0.8292, -1.34, -0.517), (0.7963, -1.106, 4.979), (0.7248, -1.021, 5.416), (0.9729, -1.254, 5.671), (1.083, -1.291, 5.907), (0.9514, -1.141, 5.22), (0.6698, -1.171, 0.2015), (0.7971, -1.206, 3.13), (0.6934, -1.106, 5.912), (0.7816, -1.211, 5.373), (0.7189, -1.258, 2.025), (0.9555, -0.001124, 7.041), (1.083, -0.001124, 7.448), (0.6346, -0.001124, 5.912), (0.5131, -0.001124, -1.626), (0.8292, -0.001124, -1.626), (0.6664, -0.001124, -0.517), (0.9013, -1.206, 3.13), (0.8306, -1.258, 2.025), (0.6346, -0.001124, 5.912), (1.24, -0.001124, 1.732), (0.6346, -0.001124, 5.912), (1.047, 1.227, -1.626), (1.07, -0.001124, 5.416), (0.677, -0.001124, 5.416), (1.122, 1.432, 3.158), (1.047, 1.338, -0.517), (1.266, 1.289, 5.907), (1.348, -0.001124, 5.907), (1.22, -1.148, 7.448), (1.047, -1.23, -1.626), (1.047, -1.451, 1.732), (1.122, -1.435, 3.158), (1.047, -1.34, -0.517), (1.266, -1.291, 5.907), (1.22, -0.001124, 7.448), (1.129, -0.001124, -1.626), (1.282, -0.001124, 3.158), (-1.0, -1.0, -0.7131), (-1.0, 1.0, -0.7131), (1.0, 1.0, -0.7131), (1.0, -1.0, -0.7131), (-1.0, -1.0, 0.7131), (-1.0, 1.0, 0.7131), (1.0, 1.0, 0.7131), (1.0, -1.0, 0.7131), (-1.052, -1.052, 0.0), (-1.052, 1.052, 0.0), (1.052, 1.052, 0.0), (1.052, -1.052, 0.0), (0.3654, -0.5539, 0.8647), (0.3654, 0.5539, 0.8647), (0.3654, -0.5539, 1.31), (0.3654, 0.5539, 1.31), (0.2987, 2.28e-07, 1.31), (0.2987, 2.28e-07, 0.8647), (0.299, -0.2909, 0.8647), (0.299, -0.2909, 1.31), (0.299, 0.2909, 1.31), (0.299, 0.2909, 0.8647), (0.446, 0.5987, 0.8647), (0.446, -0.5987, 1.31), (0.4045, 2.28e-07, 1.45), (0.446, 0.5987, 1.31), (0.446, -0.5987, 0.8647), (0.4045, 2.28e-07, 0.8647), (0.4047, -0.308, 1.45), (0.4047, -0.308, 0.8647), (0.4047, 0.308, 1.45), (0.4047, 0.308, 0.8647), (0.7917, -0.5539, 0.8647), (0.7917, 0.5539, 0.8647), (0.7917, -0.5539, 1.31), (0.7917, 0.5539, 1.31), (0.8584, 2.28e-07, 1.31), (0.8584, 2.28e-07, 0.8647), (0.5785, 0.6722, 1.31), (0.5785, 0.6722, 0.8647), (0.5785, -0.6722, 1.31), (0.5785, -0.6722, 0.8647), (0.5785, 2.28e-07, 0.8647), (0.5785, 2.28e-07, 1.564), (0.8581, -0.2909, 0.8647), (0.8581, -0.2909, 1.31), (0.5785, -0.3361, 0.8647), (0.5785, -0.3361, 1.564), (0.8581, 0.2909, 1.31), (0.8581, 0.2909, 0.8647), (0.5785, 0.3361, 0.8647), (0.5785, 0.3361, 1.564), (0.7111, 0.5987, 0.8647), (0.7111, -0.5987, 1.31), (0.7526, 2.28e-07, 1.45), (0.7111, 0.5987, 1.31), (0.7111, -0.5987, 0.8647), (0.7526, 2.28e-07, 0.8647), (0.7524, -0.308, 1.45), (0.7524, -0.308, 0.8647), (0.7524, 0.308, 1.45), (0.7524, 0.308, 0.8647), (-0.9536, -0.9236, 0.2036), (-0.9536, 0.9236, 0.2036), (0.8936, 0.9236, 0.2036), (0.8936, -0.9236, 0.2036), (-0.9536, -0.9236, 1.075), (-0.9536, 0.9236, 1.075), (0.8936, 0.9236, 1.075), (0.8936, -0.9236, 1.075), (-1.002, -0.9719, 0.6392), (-1.002, 0.9719, 0.6392), (0.9419, 0.9719, 0.6392), (0.9419, -0.9719, 0.6392)], [(59, 65), (59, 67)], [(22, 24, 28, 2), (58, 8, 3, 57), (27, 23, 0, 29), (24, 27, 29, 28), (16, 17, 9, 1), (60, 1, 9, 61), (7, 14, 12, 5), (20, 21, 14, 7), (5, 12, 17, 16), (7, 5, 27, 24), (3, 8, 21, 20), (5, 16, 23, 27), (3, 20, 26, 25), (57, 3, 25, 59), (20, 7, 24, 22), (25, 26, 18, 19), (26, 20, 22, 18), (16, 62, 13, 23), (1, 60, 62, 16), (19, 18, 6, 4), (18, 22, 2, 6), (23, 13, 11, 0), (51, 32, 63, 53), (58, 57, 33, 38), (56, 64, 30, 52), (53, 63, 64, 56), (45, 31, 39, 46), (60, 61, 39, 31), (37, 35, 41, 43), (49, 37, 43, 50), (35, 45, 46, 41), (37, 53, 56, 35), (33, 49, 50, 38), (35, 56, 52, 45), (33, 54, 55, 49), (57, 59, 54, 33), (49, 51, 53, 37), (54, 48, 47, 55), (55, 47, 51, 49), (45, 52, 42, 62), (31, 45, 62, 60), (48, 34, 36, 47), (47, 36, 32, 51), (52, 30, 40, 42), (19, 70, 59, 25), (48, 54, 59, 70), (69, 34, 48, 70), (19, 4, 69, 70), (41, 46, 79, 77), (72, 15, 66, 10), (79, 76, 82, 10), (79, 10, 66, 77), (61, 9, 68, 82), (78, 77, 66, 83), (78, 83, 74, 80), (14, 21, 73, 71), (8, 58, 81, 44), (80, 74, 81, 75), (12, 14, 71, 15), (21, 8, 44, 73), (71, 83, 66, 15), (39, 61, 82, 76), (72, 10, 82, 68), (9, 17, 72, 68), (58, 38, 75, 81), (50, 43, 78, 80), (17, 12, 15, 72), (38, 50, 80, 75), (43, 41, 77, 78), (73, 44, 81, 74), (71, 73, 74, 83), (46, 39, 76, 79), (92, 93, 85, 84), (93, 94, 86, 85), (94, 95, 87, 86), (95, 92, 84, 87), (84, 85, 86, 87), (91, 90, 89, 88), (88, 89, 93, 92), (89, 90, 94, 93), (90, 91, 95, 94), (91, 88, 92, 95), (104, 99, 97, 105), (107, 98, 96, 110), (114, 109, 99, 104), (103, 100, 101, 102), (112, 108, 100, 103), (109, 122, 123, 106), (115, 106, 123, 134), (113, 111, 126, 130), (98, 103, 102, 96), (107, 112, 103, 98), (110, 113, 130, 125), (100, 104, 105, 101), (108, 114, 104, 100), (111, 115, 134, 126), (124, 107, 110, 125), (135, 122, 109, 114), (131, 127, 108, 112), (99, 109, 106, 97), (105, 97, 106, 115), (102, 101, 111, 113), (124, 131, 112, 107), (96, 102, 113, 110), (127, 135, 114, 108), (101, 105, 115, 111), (132, 133, 117, 119), (137, 140, 116, 118), (144, 132, 119, 139), (129, 128, 121, 120), (142, 129, 120, 138), (139, 136, 123, 122), (145, 134, 123, 136), (143, 130, 126, 141), (118, 116, 128, 129), (137, 118, 129, 142), (140, 125, 130, 143), (120, 121, 133, 132), (138, 120, 132, 144), (141, 126, 134, 145), (124, 125, 140, 137), (135, 144, 139, 122), (131, 142, 138, 127), (119, 117, 136, 139), (133, 145, 136, 117), (128, 143, 141, 121), (124, 137, 142, 131), (116, 140, 143, 128), (127, 138, 144, 135), (121, 141, 145, 133), (154, 155, 147, 146), (155, 156, 148, 147), (156, 157, 149, 148), (157, 154, 146, 149), (146, 147, 148, 149), (153, 152, 151, 150), (150, 151, 155, 154), (151, 152, 156, 155), (152, 153, 157, 156), (153, 150, 154, 157)])
me_cube_017.polygons.foreach_set('use_smooth', [0, 0, 0, 0, 0, 0, 0, 0, 0, 0, 0, 0, 0, 0, 0, 0, 0, 0, 0, 0, 0, 0, 0, 0, 0, 0, 0, 0, 0, 0, 0, 0, 0, 0, 0, 0, 0, 0, 0, 0, 0, 0, 0, 0, 0, 0, 0, 0, 0, 0, 0, 0, 0, 0, 0, 0, 0, 0, 0, 0, 0, 0, 0, 0, 0, 0, 0, 0, 0, 0, 0, 0, 1, 1, 1, 1, 1, 1, 1, 1, 1, 1, 1, 1, 1, 1, 1, 1, 1, 1, 1, 1, 1, 1, 1, 1, 1, 1, 1, 1, 1, 1, 1, 1, 1, 1, 1, 1, 1, 1, 1, 1, 1, 1, 1, 1, 1, 1, 1, 1, 1, 1, 1, 1, 1, 1, 1, 1, 1, 1, 1, 1, 1, 1, 1, 1, 1, 1, 1, 1])
me_cube_017.materials.append(mat_material_005)
me_cube_017.use_remesh_preserve_volume = False
me_cube_017.use_remesh_preserve_attributes = False
me_cube_017.use_mirror_vertex_groups = False
me_cube_017.update()
me_cube_011 = bpy.data.meshes.new('Cube.011')
me_cube_011.from_pydata([(-0.4406, 0.6246, 0.9069), (-0.4803, 0.6279, 0.9069), (-0.498, 0.6489, 0.9069), (-0.4891, 0.6818, 0.9069), (-0.456, 0.7178, 0.9069), (-0.426, 0.6311, 0.967), (-0.455, 0.6393, 1.011), (-0.4689, 0.6619, 1.027), (-0.4639, 0.6931, 1.011), (-0.4414, 0.7243, 0.967), (-0.3908, 0.6469, 0.9919), (-0.3941, 0.6666, 1.054), (-0.3985, 0.6935, 1.077), (-0.403, 0.7204, 1.054), (-0.4062, 0.7401, 0.9919), (-0.3897, 0.6397, 0.9069), (-0.3557, 0.6626, 0.967), (-0.3332, 0.6939, 1.011), (-0.3282, 0.725, 1.027), (-0.342, 0.7477, 1.011), (-0.371, 0.7559, 0.967), (-0.4074, 0.7473, 0.9069), (-0.3411, 0.6692, 0.9069), (-0.3079, 0.7052, 0.9069), (-0.299, 0.7381, 0.9069), (-0.3168, 0.759, 0.9069), (-0.3565, 0.7624, 0.9069), (-0.3557, 0.6626, 0.8468), (-0.3332, 0.6939, 0.8028), (-0.3282, 0.725, 0.7867), (-0.342, 0.7477, 0.8028), (-0.371, 0.7559, 0.8468), (-0.3908, 0.6469, 0.8219), (-0.3941, 0.6666, 0.7597), (-0.3985, 0.6935, 0.7369), (-0.403, 0.7204, 0.7597), (-0.4062, 0.7401, 0.8219), (-0.426, 0.6311, 0.8468), (-0.455, 0.6393, 0.8028), (-0.4689, 0.6619, 0.7867), (-0.4639, 0.6931, 0.8028), (-0.4414, 0.7243, 0.8468), (-0.3683, -1.01, 0.3359), (-0.3846, -1.036, 0.5638), (-0.3336, -0.9262, 0.151), (-0.8875, -0.1623, 0.3328), (-0.9156, -0.1623, 0.5641), (-0.8296, 0.2005, 0.3359), (-0.8031, -0.1623, 0.1388), (-0.8296, -0.5252, 0.3359), (-0.856, -0.5373, 0.5641), (-0.856, 0.2127, 0.5641), (-0.7502, 0.1641, 0.151), (-0.7502, -0.4887, 0.151), (-0.3683, 0.6849, 0.3359), (-0.3799, 0.7127, 0.5641), (-0.3336, 0.6016, 0.151), (-0.3568, -0.1623, -0.09557), (-0.3336, -0.4887, -0.06779), (-0.3336, 0.1641, -0.06779), (-0.3568, -0.1623, 1.724), (-0.3336, 0.1641, 1.696), (-0.3336, -0.4887, 1.696), (-0.3683, -1.01, 1.292), (-0.3336, -0.9262, 1.477), (-0.3799, -1.037, 1.064), (-0.8875, -0.1623, 1.295), (-0.8031, -0.1623, 1.489), (-0.8296, 0.2005, 1.292), (-0.9156, -0.1623, 1.064), (-0.8296, -0.5252, 1.292), (-0.7502, -0.4887, 1.477), (-0.7502, 0.1641, 1.477), (-0.856, 0.2127, 1.064), (-0.856, -0.5373, 1.064), (-0.3683, 0.6849, 1.292), (-0.3336, 0.6016, 1.477), (-0.3799, 0.7127, 1.064), (-0.3105, -0.7613, 1.614), (-0.6775, -0.8498, 0.5641), (-0.6564, -0.8277, 0.3389), (-0.5932, -0.7613, 0.1631), (-0.3105, -0.7613, 0.01467), (-0.5932, -0.4644, 1.614), (-0.6353, -0.1623, 1.636), (-0.5932, 0.1398, 1.614), (-0.6775, 0.5252, 0.5641), (-0.6564, 0.503, 0.3389), (-0.5932, 0.4366, 0.1631), (-0.5932, 0.1398, 0.01467), (-0.6353, -0.1623, -0.007463), (-0.5932, -0.4644, 0.01467), (-0.3105, 0.4366, 1.614), (-0.3105, 0.4366, 0.01467), (-0.5932, -0.7613, 1.465), (-0.6564, -0.8277, 1.289), (-0.6775, -0.8498, 1.064), (-0.5932, 0.4366, 1.465), (-0.6564, 0.503, 1.289), (-0.6775, 0.5252, 1.064), (-0.3799, -1.037, 0.8141), (-0.856, 0.2127, 0.8141), (-0.9156, -0.1623, 0.8141), (-0.856, -0.5373, 0.8141), (-0.3799, 0.7127, 0.8141), (-0.5078, -0.6716, 0.05952), (-0.5078, 0.3469, 0.05952), (-0.5078, -0.6716, 1.569), (-0.5078, 0.3469, 1.569), (-0.6775, -0.8498, 0.8141), (-0.6775, 0.5252, 0.8141), (-0.3291, 0.7174, 0.4512), (-0.3292, 0.7205, 0.4435), (-0.3291, 0.6687, 0.4512), (-0.3292, 0.6719, 0.4435), (-0.4272, 0.5474, 0.2648), (-0.4273, 0.5506, 0.6243), (-0.4272, 0.1624, 0.269), (-0.4273, 0.1655, 0.6285), (-0.3797, -1.023, 0.45), (-0.9015, -0.1623, 0.4485), (-0.8428, -0.5312, 0.45), (-0.8428, 0.2066, 0.45), (-0.3944, 0.6988, 0.45), (-0.667, -0.8387, 0.4515), (-0.667, 0.5141, 0.4515), (-0.3494, 0.7126, 0.4438), (-0.3494, 0.6703, 0.4438), (-0.4273, 0.549, 0.4446), (-0.4273, 0.1639, 0.4488), (-0.1956, -1.04, 0.3343), (-0.2014, -1.069, 0.5641), (-0.1782, -0.954, 0.1449), (-0.2014, 0.7439, 0.5641), (-0.1956, 0.7153, 0.3343), (-0.1782, 0.6294, 0.1449), (-0.1898, -0.1623, -0.1103), (-0.1782, -0.5009, -0.08168), (-0.1782, 0.1762, -0.08168), (-0.1898, -0.1623, 1.739), (-0.1782, 0.1762, 1.71), (-0.1782, -0.5009, 1.71), (-0.1956, -1.04, 1.294), (-0.1782, -0.954, 1.483), (-0.2014, -1.069, 1.064), (-0.1782, 0.6294, 1.483), (-0.1956, 0.7153, 1.294), (-0.2014, 0.7439, 1.064), (-0.1667, -0.7834, 1.625), (-0.1667, -0.7834, 0.003603), (-0.1667, 0.4588, 1.625), (-0.1667, 0.4588, 0.003603), (-0.2014, -1.069, 0.8141), (-0.2014, 0.7439, 0.8141), (-0.176, 0.7482, 0.4435), (-0.176, 0.7443, 0.4511), (-0.176, 0.6996, 0.4435), (-0.176, 0.6957, 0.4511), (-0.2251, 0.5783, 0.6243), (-0.225, 0.5743, 0.2624), (-0.2251, 0.1932, 0.6285), (-0.225, 0.1893, 0.2666), (-0.2086, -1.054, 0.4492), (-0.225, 0.1913, 0.4476), (-0.3487, 0.7011, 0.3823), (-0.3546, 0.7166, 0.5116), (-0.3719, 0.6954, 0.4469), (-0.1858, 0.7298, 0.3814), (-0.1887, 0.7461, 0.5116), (0.4406, 0.6246, 0.9069), (0.4803, 0.6279, 0.9069), (0.498, 0.6489, 0.9069), (0.4891, 0.6818, 0.9069), (0.456, 0.7178, 0.9069), (0.426, 0.6311, 0.967), (0.455, 0.6393, 1.011), (0.4689, 0.6619, 1.027), (0.4639, 0.6931, 1.011), (0.4414, 0.7243, 0.967), (0.3908, 0.6469, 0.9919), (0.3941, 0.6666, 1.054), (0.3985, 0.6935, 1.077), (0.403, 0.7204, 1.054), (0.4062, 0.7401, 0.9919), (0.3897, 0.6397, 0.9069), (0.3557, 0.6626, 0.967), (0.3332, 0.6939, 1.011), (0.3282, 0.725, 1.027), (0.342, 0.7477, 1.011), (0.371, 0.7559, 0.967), (0.4074, 0.7473, 0.9069), (0.3411, 0.6692, 0.9069), (0.3079, 0.7052, 0.9069), (0.299, 0.7381, 0.9069), (0.3168, 0.759, 0.9069), (0.3565, 0.7624, 0.9069), (0.3557, 0.6626, 0.8468), (0.3332, 0.6939, 0.8028), (0.3282, 0.725, 0.7867), (0.342, 0.7477, 0.8028), (0.371, 0.7559, 0.8468), (0.3908, 0.6469, 0.8219), (0.3941, 0.6666, 0.7597), (0.3985, 0.6935, 0.7369), (0.403, 0.7204, 0.7597), (0.4062, 0.7401, 0.8219), (0.426, 0.6311, 0.8468), (0.455, 0.6393, 0.8028), (0.4689, 0.6619, 0.7867), (0.4639, 0.6931, 0.8028), (0.4414, 0.7243, 0.8468), (-4.768e-07, -1.07, 0.3328), (-4.768e-07, -1.1, 0.5641), (0.3683, -1.01, 0.3359), (-4.768e-07, -0.9818, 0.1388), (0.3846, -1.036, 0.5638), (0.3336, -0.9262, 0.151), (0.8875, -0.1623, 0.3328), (0.9156, -0.1623, 0.5641), (0.8296, 0.2005, 0.3359), (0.8031, -0.1623, 0.1388), (0.8296, -0.5252, 0.3359), (0.856, -0.5373, 0.5641), (0.856, 0.2127, 0.5641), (0.7502, 0.1641, 0.151), (0.7502, -0.4887, 0.151), (-4.768e-07, 0.7457, 0.3328), (-4.768e-07, 0.7752, 0.5641), (-4.768e-07, 0.6571, 0.1388), (0.3683, 0.6849, 0.3359), (0.3799, 0.7127, 0.5641), (0.3336, 0.6016, 0.151), (-4.768e-07, -0.1623, -0.1251), (-4.768e-07, -0.513, -0.09557), (0.3568, -0.1623, -0.09557), (-4.768e-07, 0.1884, -0.09557), (0.3336, -0.4887, -0.06779), (0.3336, 0.1641, -0.06779), (-4.768e-07, -0.1623, 1.753), (-4.768e-07, 0.1884, 1.724), (0.3568, -0.1623, 1.724), (-4.768e-07, -0.513, 1.724), (0.3336, 0.1641, 1.696), (0.3336, -0.4887, 1.696), (-4.768e-07, -1.07, 1.295), (-4.768e-07, -0.9818, 1.489), (0.3683, -1.01, 1.292), (-4.768e-07, -1.1, 1.064), (0.3336, -0.9262, 1.477), (0.3799, -1.037, 1.064), (0.8875, -0.1623, 1.295), (0.8031, -0.1623, 1.489), (0.8296, 0.2005, 1.292), (0.9156, -0.1623, 1.064), (0.8296, -0.5252, 1.292), (0.7502, -0.4887, 1.477), (0.7502, 0.1641, 1.477), (0.856, 0.2127, 1.064), (0.856, -0.5373, 1.064), (-4.768e-07, 0.7457, 1.295), (-4.768e-07, 0.6571, 1.489), (-4.768e-07, 0.7752, 1.064), (0.3683, 0.6849, 1.292), (0.3336, 0.6016, 1.477), (0.3799, 0.7127, 1.064), (-4.768e-07, -0.8055, 1.636), (0.3105, -0.7613, 1.614), (0.6775, -0.8498, 0.5641), (0.6564, -0.8277, 0.3389), (0.5932, -0.7613, 0.1631), (0.3105, -0.7613, 0.01467), (-4.768e-07, -0.8055, -0.007463), (0.5932, -0.4644, 1.614), (0.6353, -0.1623, 1.636), (0.5932, 0.1398, 1.614), (0.6775, 0.5252, 0.5641), (0.6564, 0.503, 0.3389), (0.5932, 0.4366, 0.1631), (0.5932, 0.1398, 0.01467), (0.6353, -0.1623, -0.007463), (0.5932, -0.4644, 0.01467), (0.3105, 0.4366, 1.614), (-4.768e-07, 0.4809, 1.636), (-4.768e-07, 0.4809, -0.007463), (0.3105, 0.4366, 0.01467), (0.5932, -0.7613, 1.465), (0.6564, -0.8277, 1.289), (0.6775, -0.8498, 1.064), (0.5932, 0.4366, 1.465), (0.6564, 0.503, 1.289), (0.6775, 0.5252, 1.064), (0.3799, -1.037, 0.8141), (-4.768e-07, -1.1, 0.8141), (0.856, 0.2127, 0.8141), (0.9156, -0.1623, 0.8141), (0.856, -0.5373, 0.8141), (-4.768e-07, 0.7752, 0.8141), (0.3799, 0.7127, 0.8141), (0.5078, -0.6716, 0.05952), (0.5078, 0.3469, 0.05952), (0.5078, -0.6716, 1.569), (0.5078, 0.3469, 1.569), (0.6775, -0.8498, 0.8141), (0.6775, 0.5252, 0.8141), (-4.768e-07, 0.7712, 0.4511), (-4.768e-07, 0.7759, 0.4435), (0.3291, 0.7174, 0.4512), (0.3292, 0.7205, 0.4435), (-4.768e-07, 0.7226, 0.4511), (-4.768e-07, 0.7273, 0.4435), (0.3291, 0.6687, 0.4512), (0.3292, 0.6719, 0.4435), (-4.768e-07, 0.6013, 0.26), (-4.768e-07, 0.606, 0.6243), (0.4272, 0.5474, 0.2648), (0.4273, 0.5506, 0.6243), (-4.768e-07, 0.2162, 0.2642), (-4.768e-07, 0.2209, 0.6285), (0.4272, 0.1624, 0.269), (0.4273, 0.1655, 0.6285), (-4.768e-07, -1.085, 0.4485), (0.3797, -1.023, 0.45), (0.9015, -0.1623, 0.4485), (0.8428, -0.5312, 0.45), (0.8428, 0.2066, 0.45), (0.3944, 0.6988, 0.45), (0.667, -0.8387, 0.4515), (0.667, 0.5141, 0.4515), (0.3494, 0.7126, 0.4438), (0.3494, 0.6703, 0.4438), (0.4273, 0.549, 0.4446), (-4.768e-07, 0.2186, 0.4464), (0.4273, 0.1639, 0.4488), (0.1956, -1.04, 0.3343), (0.2014, -1.069, 0.5641), (0.1782, -0.954, 0.1449), (0.2014, 0.7439, 0.5641), (0.1956, 0.7153, 0.3343), (0.1782, 0.6294, 0.1449), (0.1898, -0.1623, -0.1103), (0.1782, -0.5009, -0.08168), (0.1782, 0.1762, -0.08168), (0.1898, -0.1623, 1.739), (0.1782, 0.1762, 1.71), (0.1782, -0.5009, 1.71), (0.1956, -1.04, 1.294), (0.1782, -0.954, 1.483), (0.2014, -1.069, 1.064), (0.1782, 0.6294, 1.483), (0.1956, 0.7153, 1.294), (0.2014, 0.7439, 1.064), (0.1667, -0.7834, 1.625), (0.1667, -0.7834, 0.003603), (0.1667, 0.4588, 1.625), (0.1667, 0.4588, 0.003603), (0.2014, -1.069, 0.8141), (0.2014, 0.7439, 0.8141), (0.176, 0.7482, 0.4435), (0.176, 0.7443, 0.4511), (0.176, 0.6996, 0.4435), (0.176, 0.6957, 0.4511), (0.2251, 0.5783, 0.6243), (0.225, 0.5743, 0.2624), (0.2251, 0.1932, 0.6285), (0.225, 0.1893, 0.2666), (0.2086, -1.054, 0.4492), (0.225, 0.1913, 0.4476), (-4.768e-07, 0.7585, 0.3805), (0.3487, 0.7011, 0.3823), (-4.768e-07, 0.7756, 0.5116), (0.3546, 0.7166, 0.5116), (0.3719, 0.6954, 0.4469), (0.1858, 0.7298, 0.3814), (0.1887, 0.7461, 0.5116), (0.5814, 0.1327, -1.369), (0.5814, -0.4903, -1.369), (0.2799, 0.129, -0.1213), (0.2799, -0.4258, -0.1213), (0.6819, -0.1623, -1.492), (0.5184, 0.1598, -0.5636), (0.5184, -0.3949, -0.6787), (0.3504, -0.1623, -0.04091), (0.7013, -0.1623, -0.6536), (0.5565, 0.1205, -1.773), (0.5567, -0.3775, -1.773), (0.14, 0.1634, -1.878), (0.6198, -0.1623, -1.71), (0.14, -0.4203, -1.879), (0.1323, -0.1623, -2.042), (0.428, -0.04374, -2.91), (0.428, -0.2809, -2.91), (0.2953, -0.044, -2.887), (0.4497, -0.1623, -2.945), (0.2953, -0.2806, -2.887), (0.2754, -0.1623, -2.94), (0.155, -0.1599, -2.24), (0.1744, 0.09366, -2.194), (0.1744, -0.3483, -2.191), (0.5002, -0.3129, -2.17), (0.5166, 0.05826, -2.174), (0.5691, -0.1503, -2.152), (0.178, 0.06909, -2.287), (0.5646, -0.1567, -2.268), (0.1653, -0.1623, -2.366), (0.178, -0.3471, -2.285), (0.5025, -0.3129, -2.268), (0.5121, 0.03285, -2.27), (0.5356, 0.003331, -0.1775), (0.5356, -0.3283, -0.1775), (0.5853, 0.03221, -0.4822), (0.5853, -0.3572, -0.482), (0.5996, -0.1625, -0.1401), (0.7029, -0.1625, -0.5533), (1.935, -0.09705, -0.2693), (1.935, -0.2285, -0.2692), (1.955, -0.08624, -0.3974), (1.955, -0.2394, -0.3975), (1.964, -0.1628, -0.256), (2.004, -0.1628, -0.4234), (2.069, -0.1335, -0.3048), (2.069, -0.192, -0.3048), (2.076, -0.1284, -0.3457), (2.076, -0.1971, -0.3457), (2.077, -0.1628, -0.2972), (2.082, -0.1628, -0.3541), (1.054, -0.1626, -0.5326), (0.9651, 0.01711, -0.4753), (0.9653, -0.3421, -0.4751), (0.9029, -0.007581, -0.1881), (0.9366, -0.1625, -0.157), (0.9029, -0.3175, -0.188), (1.412, -0.03081, -0.4443), (1.322, -0.1625, -0.1942), (1.367, -0.2769, -0.2246), (1.417, -0.1626, -0.4945), (1.412, -0.2943, -0.4443), (1.367, -0.04816, -0.2246), (1.285, -0.1625, -0.5083), (1.277, -0.3085, -0.454), (1.226, -0.03582, -0.2135), (1.277, -0.01651, -0.4541), (1.178, -0.1625, -0.1805), (1.226, -0.2892, -0.2135), (-0.5814, 0.1327, -1.369), (-0.5814, -0.4903, -1.369), (-0.2799, 0.129, -0.1213), (-0.2799, -0.4258, -0.1213), (-9.537e-07, 0.2724, -1.514), (-0.6819, -0.1623, -1.492), (-0.5184, 0.1598, -0.5636), (-9.537e-07, -0.5911, -1.515), (-0.5184, -0.3949, -0.6787), (-9.537e-07, 0.1975, -0.121), (-0.3504, -0.1623, -0.04091), (-9.537e-07, -0.4793, -0.121), (-9.537e-07, -0.1623, -1.757), (-9.537e-07, -0.1623, 0.03156), (-9.537e-07, 0.3086, -0.5755), (-0.7013, -0.1623, -0.6536), (-9.537e-07, -0.4989, -0.6919), (-0.5565, 0.1205, -1.773), (-0.5567, -0.3775, -1.773), (-0.14, 0.1634, -1.878), (-0.6198, -0.1623, -1.71), (-0.14, -0.4203, -1.879), (-0.1323, -0.1623, -2.042), (-0.428, -0.04374, -2.91), (-0.428, -0.2809, -2.91), (-0.2953, -0.044, -2.887), (-0.4497, -0.1623, -2.945), (-0.2953, -0.2806, -2.887), (-0.2754, -0.1623, -2.94), (-0.155, -0.1599, -2.24), (-0.1744, 0.09366, -2.194), (-0.1744, -0.3483, -2.191), (-0.5002, -0.3129, -2.17), (-0.5166, 0.05826, -2.174), (-0.5691, -0.1503, -2.152), (-0.178, 0.06909, -2.287), (-0.5646, -0.1567, -2.268), (-0.1653, -0.1623, -2.366), (-0.178, -0.3471, -2.285), (-0.5025, -0.3129, -2.268), (-0.5121, 0.03285, -2.27), (-0.5356, 0.003331, -0.1775), (-0.5356, -0.3283, -0.1775), (-0.5853, 0.03221, -0.4822), (-0.5853, -0.3572, -0.482), (-0.5996, -0.1625, -0.1401), (-0.7029, -0.1625, -0.5533), (-1.935, -0.09705, -0.2693), (-1.935, -0.2285, -0.2692), (-1.955, -0.08624, -0.3974), (-1.955, -0.2394, -0.3975), (-1.964, -0.1628, -0.256), (-2.004, -0.1628, -0.4234), (-2.069, -0.1335, -0.3048), (-2.069, -0.192, -0.3048), (-2.076, -0.1284, -0.3457), (-2.076, -0.1971, -0.3457), (-2.077, -0.1628, -0.2972), (-2.082, -0.1628, -0.3541), (-1.054, -0.1626, -0.5326), (-0.9651, 0.01711, -0.4753), (-0.9653, -0.3421, -0.4751), (-0.9029, -0.007581, -0.1881), (-0.9366, -0.1625, -0.157), (-0.9029, -0.3175, -0.188), (-1.412, -0.03081, -0.4443), (-1.322, -0.1625, -0.1942), (-1.367, -0.2769, -0.2246), (-1.417, -0.1626, -0.4945), (-1.412, -0.2943, -0.4443), (-1.367, -0.04816, -0.2246), (-1.285, -0.1625, -0.5083), (-1.277, -0.3085, -0.454), (-1.226, -0.03582, -0.2135), (-1.277, -0.01651, -0.4541), (-1.178, -0.1625, -0.1805), (-1.226, -0.2892, -0.2135), (0.3991, 0.1267, -0.3085), (0.3991, -0.4759, -0.3085), (-9.537e-07, 0.2647, -0.3133), (-9.537e-07, -0.4839, -0.3131), (0.5605, 0.06482, -0.3323), (0.5605, -0.393, -0.3322), (1.946, -0.07368, -0.3336), (1.946, -0.2534, -0.3336), (2.073, -0.1233, -0.3253), (2.073, -0.2041, -0.3253), (2.08, -0.1637, -0.3257), (0.9381, -0.3763, -0.3343), (0.9384, 0.04819, -0.3344), (1.392, -0.3198, -0.3363), (1.392, -0.007848, -0.3363), (1.253, -0.3367, -0.3362), (1.254, 0.008933, -0.3362), (-0.3991, 0.1267, -0.3085), (-0.3991, -0.4759, -0.3085), (-0.5605, 0.06482, -0.3323), (-0.5605, -0.393, -0.3322), (-1.946, -0.07368, -0.3336), (-1.946, -0.2534, -0.3336), (-2.073, -0.1233, -0.3253), (-2.073, -0.2041, -0.3253), (-2.08, -0.1637, -0.3257), (-0.9381, -0.3763, -0.3343), (-0.9384, 0.04819, -0.3344), (-1.392, -0.3198, -0.3363), (-1.392, -0.007848, -0.3363), (-1.253, -0.3367, -0.3362), (-1.254, 0.008933, -0.3362), (-0.909, -0.1625, -0.5461), (-0.7764, -0.3532, -0.4804), (-0.7196, 0.0009089, -0.18), (-0.7764, 0.02822, -0.4806), (-0.7907, -0.1625, -0.1453), (-0.7196, -0.3259, -0.1799), (-0.7487, -0.3889, -0.3328), (-0.7488, 0.0607, -0.3329), (0.909, -0.1625, -0.5461), (0.7764, -0.3532, -0.4804), (0.7196, 0.0009089, -0.18), (0.7764, 0.02822, -0.4806), (0.7907, -0.1625, -0.1453), (0.7196, -0.3259, -0.1799), (0.7487, -0.3889, -0.3328), (0.7488, 0.0607, -0.3329), (-1.344, -0.02366, -0.4493), (-1.25, -0.1625, -0.1873), (-1.297, -0.2831, -0.2191), (-1.351, -0.1625, -0.5015), (-1.345, -0.3014, -0.4493), (-1.297, -0.04199, -0.2191), (-1.322, -0.3282, -0.3364), (-1.323, 0.0005428, -0.3364), (1.344, -0.02366, -0.4493), (1.25, -0.1625, -0.1873), (1.297, -0.2831, -0.2191), (1.351, -0.1625, -0.5015), (1.345, -0.3014, -0.4493), (1.297, -0.04199, -0.2191), (1.322, -0.3282, -0.3364), (1.323, 0.0005428, -0.3364), (0.8059, -0.1625, -0.5493), (0.6809, -0.3552, -0.4809), (0.6276, 0.00212, -0.1787), (0.6808, 0.03022, -0.481), (0.6951, -0.1625, -0.1427), (0.6276, -0.3271, -0.1786), (0.6546, -0.3909, -0.3323), (0.6546, 0.06276, -0.3324), (-0.8059, -0.1625, -0.5493), (-0.6809, -0.3552, -0.4809), (-0.6276, 0.00212, -0.1787), (-0.6546, -0.3909, -0.3323), (-0.6546, 0.06276, -0.3324), (-0.6808, 0.03022, -0.481), (-0.6951, -0.1625, -0.1427), (-0.6276, -0.3271, -0.1786), (-1.644, -0.05647, -0.4235), (-1.602, -0.1627, -0.2228), (-1.61, -0.2545, -0.2451), (-1.671, -0.1627, -0.4634), (-1.644, -0.2689, -0.4236), (-1.61, -0.07082, -0.2451), (-1.628, -0.289, -0.335), (-1.628, -0.03835, -0.335), (1.644, -0.05647, -0.4235), (1.602, -0.1627, -0.2228), (1.61, -0.2545, -0.2451), (1.671, -0.1627, -0.4634), (1.644, -0.2689, -0.4236), (1.61, -0.07082, -0.2451), (1.628, -0.289, -0.335), (1.628, -0.03835, -0.335), (-1.799, -0.07136, -0.4105), (-1.783, -0.1627, -0.2394), (-1.773, -0.2415, -0.2572), (-1.837, -0.1627, -0.4434), (-1.799, -0.2541, -0.4105), (-1.773, -0.08394, -0.2572), (-1.787, -0.2712, -0.3343), (-1.787, -0.05602, -0.3343), (-1.877, -0.0788, -0.404), (-1.874, -0.1628, -0.2477), (-1.854, -0.235, -0.2632), (-1.921, -0.1628, -0.4334), (-1.877, -0.2467, -0.404), (-1.854, -0.09049, -0.2632), (-1.866, -0.2623, -0.3339), (-1.866, -0.06485, -0.3339), (1.799, -0.07136, -0.4105), (1.783, -0.1627, -0.2394), (1.773, -0.2415, -0.2572), (1.787, -0.2712, -0.3343), (1.787, -0.05602, -0.3343), (1.837, -0.1627, -0.4434), (1.799, -0.2541, -0.4105), (1.773, -0.08394, -0.2572), (1.877, -0.0788, -0.404), (1.874, -0.1628, -0.2477), (1.854, -0.235, -0.2632), (1.866, -0.2623, -0.3339), (1.866, -0.06485, -0.3339), (1.921, -0.1628, -0.4334), (1.877, -0.2467, -0.404), (1.854, -0.09049, -0.2632), (-1.879, -0.1628, -0.4384), (-1.838, -0.2504, -0.4072), (-1.813, -0.08721, -0.2602), (-1.827, -0.2668, -0.3341), (-1.827, -0.06043, -0.3341), (-1.838, -0.07508, -0.4072), (-1.828, -0.1628, -0.2435), (-1.813, -0.2383, -0.2602), (1.879, -0.1628, -0.4384), (1.838, -0.2504, -0.4072), (1.813, -0.08721, -0.2602), (1.838, -0.07508, -0.4072), (1.828, -0.1628, -0.2435), (1.813, -0.2383, -0.2602), (1.827, -0.2668, -0.3341), (1.827, -0.06043, -0.3341), (0.5499, 0.1463, -1.075), (0.5499, -0.4426, -1.133), (-9.537e-07, 0.2905, -1.153), (0.6916, -0.1623, -1.178), (-9.537e-07, -0.545, -1.21), (-0.5499, 0.1463, -1.075), (-0.5499, -0.4426, -1.133), (-0.6916, -0.1623, -1.178), (-9.537e-07, 0.2814, -1.329), (0.6867, -0.1623, -1.332), (-9.537e-07, -0.568, -1.359), (-0.6867, -0.1623, -1.332), (0.5656, 0.1395, -1.22), (0.5656, -0.4664, -1.249), (-0.5656, 0.1395, -1.22), (-0.5656, -0.4664, -1.249), (0.5341, 0.153, -0.9332), (0.5341, -0.4187, -1.019), (-0.5341, 0.153, -0.9332), (-0.5341, -0.4187, -1.019), (-9.537e-07, 0.2996, -0.9797), (0.6964, -0.1623, -1.029), (-9.537e-07, -0.5219, -1.065), (-0.6964, -0.1623, -1.029), (-0.1602, -0.1611, -2.303), (-0.1762, -0.3477, -2.238), (-0.5013, -0.3129, -2.219), (-0.5143, 0.04555, -2.222), (-0.1762, 0.08138, -2.24), (-0.5669, -0.1535, -2.211), (0.1602, -0.1611, -2.303), (0.1762, -0.3477, -2.238), (0.5013, -0.3129, -2.219), (0.5143, 0.04555, -2.222), (0.1762, 0.08138, -2.24), (0.5669, -0.1535, -2.211), (-0.06614, -0.1623, -1.896), (-0.07001, 0.2179, -1.69), (-0.07001, -0.5057, -1.69), (-0.569, -0.4339, -1.564), (-0.5689, 0.1266, -1.564), (-0.6509, -0.1623, -1.599), (0.06614, -0.1623, -1.896), (0.07001, 0.2179, -1.69), (0.07001, -0.5057, -1.69), (0.569, -0.4339, -1.564), (0.5689, 0.1266, -1.564), (0.6509, -0.1623, -1.599), (0.5262, 0.1564, -0.749), (0.5262, -0.4068, -0.8487), (-0.5262, 0.1564, -0.749), (-0.5262, -0.4068, -0.8487), (-9.537e-07, 0.3041, -0.7793), (0.6989, -0.1623, -0.8415), (-9.537e-07, -0.5104, -0.8789), (-0.6989, -0.1623, -0.8415)], [], [(4, 3, 8, 9), (3, 2, 7, 8), (2, 1, 6, 7), (1, 0, 5, 6), (9, 8, 13, 14), (8, 7, 12, 13), (7, 6, 11, 12), (6, 5, 10, 11), (14, 13, 19, 20), (13, 12, 18, 19), (12, 11, 17, 18), (11, 10, 16, 17), (20, 19, 25, 26), (19, 18, 24, 25), (18, 17, 23, 24), (17, 16, 22, 23), (26, 25, 30, 31), (25, 24, 29, 30), (24, 23, 28, 29), (23, 22, 27, 28), (31, 30, 35, 36), (30, 29, 34, 35), (29, 28, 33, 34), (28, 27, 32, 33), (36, 35, 40, 41), (35, 34, 39, 40), (34, 33, 38, 39), (33, 32, 37, 38), (21, 4, 9), (0, 15, 5), (21, 9, 14), (5, 15, 10), (21, 14, 20), (10, 15, 16), (21, 20, 26), (16, 15, 22), (21, 26, 31), (22, 15, 27), (21, 31, 36), (27, 15, 32), (21, 36, 41), (32, 15, 37), (21, 41, 4), (41, 40, 3, 4), (40, 39, 2, 3), (39, 38, 1, 2), (38, 37, 0, 1), (37, 15, 0), (162, 131, 43, 119), (119, 43, 79, 124), (131, 152, 100, 43), (43, 100, 109, 79), (130, 42, 44, 132), (132, 44, 82, 149), (42, 80, 81, 44), (44, 81, 105, 82), (120, 121, 50, 46), (46, 50, 103, 102), (121, 124, 79, 50), (50, 79, 109, 103), (120, 46, 51, 122), (122, 51, 86, 125), (46, 102, 101, 51), (51, 101, 110, 86), (45, 47, 52, 48), (48, 52, 89, 90), (47, 87, 88, 52), (52, 88, 106, 89), (45, 48, 53, 49), (49, 53, 81, 80), (48, 90, 91, 53), (53, 91, 105, 81), (133, 55, 104, 153), (123, 125, 86, 55), (55, 86, 110, 104), (167, 164, 111, 155), (134, 135, 56, 54), (54, 56, 88, 87), (135, 151, 93, 56), (56, 93, 106, 88), (136, 137, 58, 57), (57, 58, 91, 90), (137, 149, 82, 58), (58, 82, 105, 91), (136, 57, 59, 138), (138, 59, 93, 151), (57, 90, 89, 59), (59, 89, 106, 93), (139, 140, 61, 60), (60, 61, 85, 84), (140, 150, 92, 61), (61, 92, 108, 85), (139, 60, 62, 141), (141, 62, 78, 148), (60, 84, 83, 62), (62, 83, 107, 78), (142, 143, 64, 63), (63, 64, 94, 95), (143, 148, 78, 64), (64, 78, 107, 94), (142, 63, 65, 144), (144, 65, 100, 152), (63, 95, 96, 65), (65, 96, 109, 100), (66, 70, 71, 67), (67, 71, 83, 84), (70, 95, 94, 71), (71, 94, 107, 83), (66, 67, 72, 68), (68, 72, 97, 98), (67, 84, 85, 72), (72, 85, 108, 97), (66, 68, 73, 69), (69, 73, 101, 102), (68, 98, 99, 73), (73, 99, 110, 101), (66, 69, 74, 70), (70, 74, 96, 95), (69, 102, 103, 74), (74, 103, 109, 96), (146, 75, 76, 145), (145, 76, 92, 150), (75, 98, 97, 76), (76, 97, 108, 92), (146, 147, 77, 75), (75, 77, 99, 98), (77, 104, 110, 99), (155, 111, 113, 157), (166, 165, 112, 126), (168, 369, 305, 154), (157, 113, 115, 159), (126, 112, 114, 127), (154, 305, 309, 156), (159, 115, 117, 161), (127, 114, 116, 128), (156, 309, 313, 158), (163, 129, 118, 160), (128, 116, 118, 129), (158, 313, 317, 160), (130, 162, 119, 42), (42, 119, 124, 80), (45, 49, 121, 120), (49, 80, 124, 121), (45, 120, 122, 47), (47, 122, 125, 87), (54, 87, 125, 123), (164, 166, 126, 111), (111, 126, 127, 113), (113, 127, 128, 115), (161, 117, 129, 163), (115, 128, 129, 117), (320, 212, 131, 162), (212, 292, 152, 131), (211, 130, 132, 214), (214, 132, 149, 271), (227, 133, 153, 296), (367, 167, 155, 304), (226, 228, 135, 134), (228, 283, 151, 135), (232, 233, 137, 136), (233, 271, 149, 137), (232, 136, 138, 235), (235, 138, 151, 283), (238, 239, 140, 139), (239, 282, 150, 140), (238, 139, 141, 241), (241, 141, 148, 265), (244, 245, 143, 142), (245, 265, 148, 143), (244, 142, 144, 247), (247, 144, 152, 292), (259, 146, 145, 260), (260, 145, 150, 282), (259, 261, 147, 146), (261, 296, 153, 147), (304, 155, 157, 308), (165, 168, 154, 112), (308, 157, 159, 312), (112, 154, 156, 114), (312, 159, 161, 316), (114, 156, 158, 116), (331, 163, 160, 317), (116, 158, 160, 118), (211, 320, 162, 130), (316, 161, 163, 331), (77, 147, 153, 104), (134, 54, 164, 167), (123, 55, 165, 166), (133, 227, 369, 168), (54, 123, 166, 164), (226, 134, 167, 367), (55, 133, 168, 165), (173, 178, 177, 172), (172, 177, 176, 171), (171, 176, 175, 170), (170, 175, 174, 169), (178, 183, 182, 177), (177, 182, 181, 176), (176, 181, 180, 175), (175, 180, 179, 174), (183, 189, 188, 182), (182, 188, 187, 181), (181, 187, 186, 180), (180, 186, 185, 179), (189, 195, 194, 188), (188, 194, 193, 187), (187, 193, 192, 186), (186, 192, 191, 185), (195, 200, 199, 194), (194, 199, 198, 193), (193, 198, 197, 192), (192, 197, 196, 191), (200, 205, 204, 199), (199, 204, 203, 198), (198, 203, 202, 197), (197, 202, 201, 196), (205, 210, 209, 204), (204, 209, 208, 203), (203, 208, 207, 202), (202, 207, 206, 201), (190, 178, 173), (169, 174, 184), (190, 183, 178), (174, 179, 184), (190, 189, 183), (179, 185, 184), (190, 195, 189), (185, 191, 184), (190, 200, 195), (191, 196, 184), (190, 205, 200), (196, 201, 184), (190, 210, 205), (201, 206, 184), (190, 173, 210), (210, 173, 172, 209), (209, 172, 171, 208), (208, 171, 170, 207), (207, 170, 169, 206), (206, 169, 184), (365, 321, 215, 334), (321, 326, 267, 215), (334, 215, 291, 355), (215, 267, 302, 291), (333, 335, 216, 213), (335, 352, 270, 216), (213, 216, 269, 268), (216, 270, 298, 269), (322, 218, 222, 323), (218, 294, 295, 222), (323, 222, 267, 326), (222, 295, 302, 267), (322, 324, 223, 218), (324, 327, 275, 223), (218, 223, 293, 294), (223, 275, 303, 293), (217, 220, 224, 219), (220, 279, 278, 224), (219, 224, 277, 276), (224, 278, 299, 277), (217, 221, 225, 220), (221, 268, 269, 225), (220, 225, 280, 279), (225, 269, 298, 280), (336, 356, 297, 230), (325, 230, 275, 327), (230, 297, 303, 275), (372, 358, 306, 368), (337, 229, 231, 338), (229, 276, 277, 231), (338, 231, 284, 354), (231, 277, 299, 284), (339, 234, 236, 340), (234, 279, 280, 236), (340, 236, 270, 352), (236, 280, 298, 270), (339, 341, 237, 234), (341, 354, 284, 237), (234, 237, 278, 279), (237, 284, 299, 278), (342, 240, 242, 343), (240, 273, 274, 242), (343, 242, 281, 353), (242, 274, 301, 281), (342, 344, 243, 240), (344, 351, 266, 243), (240, 243, 272, 273), (243, 266, 300, 272), (345, 246, 248, 346), (246, 286, 285, 248), (346, 248, 266, 351), (248, 285, 300, 266), (345, 347, 249, 246), (347, 355, 291, 249), (246, 249, 287, 286), (249, 291, 302, 287), (250, 251, 255, 254), (251, 273, 272, 255), (254, 255, 285, 286), (255, 272, 300, 285), (250, 252, 256, 251), (252, 289, 288, 256), (251, 256, 274, 273), (256, 288, 301, 274), (250, 253, 257, 252), (253, 294, 293, 257), (252, 257, 290, 289), (257, 293, 303, 290), (250, 254, 258, 253), (254, 286, 287, 258), (253, 258, 295, 294), (258, 287, 302, 295), (349, 348, 263, 262), (348, 353, 281, 263), (262, 263, 288, 289), (263, 281, 301, 288), (349, 262, 264, 350), (262, 289, 290, 264), (264, 290, 303, 297), (358, 360, 310, 306), (371, 328, 307, 370), (373, 357, 305, 369), (360, 362, 314, 310), (328, 329, 311, 307), (357, 359, 309, 305), (362, 364, 318, 314), (329, 330, 315, 311), (359, 361, 313, 309), (366, 363, 319, 332), (330, 332, 319, 315), (361, 363, 317, 313), (333, 213, 321, 365), (213, 268, 326, 321), (217, 322, 323, 221), (221, 323, 326, 268), (217, 219, 324, 322), (219, 276, 327, 324), (229, 325, 327, 276), (368, 306, 328, 371), (306, 310, 329, 328), (310, 314, 330, 329), (364, 366, 332, 318), (314, 318, 332, 330), (320, 365, 334, 212), (212, 334, 355, 292), (211, 214, 335, 333), (214, 271, 352, 335), (227, 296, 356, 336), (367, 304, 358, 372), (226, 337, 338, 228), (228, 338, 354, 283), (232, 339, 340, 233), (233, 340, 352, 271), (232, 235, 341, 339), (235, 283, 354, 341), (238, 342, 343, 239), (239, 343, 353, 282), (238, 241, 344, 342), (241, 265, 351, 344), (244, 345, 346, 245), (245, 346, 351, 265), (244, 247, 347, 345), (247, 292, 355, 347), (259, 260, 348, 349), (260, 282, 353, 348), (259, 349, 350, 261), (261, 350, 356, 296), (304, 308, 360, 358), (370, 307, 357, 373), (308, 312, 362, 360), (307, 311, 359, 357), (312, 316, 364, 362), (311, 315, 361, 359), (331, 317, 363, 366), (315, 319, 363, 361), (211, 333, 365, 320), (316, 331, 366, 364), (264, 297, 356, 350), (337, 372, 368, 229), (325, 371, 370, 230), (336, 373, 369, 227), (229, 368, 371, 325), (226, 367, 372, 337), (230, 370, 373, 336), (708, 706, 388, 387), (456, 454, 377, 381), (522, 452, 376, 520), (380, 382, 412, 410), (706, 707, 385, 388), (452, 456, 381, 376), (716, 457, 379, 712), (717, 382, 380, 713), (712, 379, 382, 717), (382, 379, 409, 412), (713, 380, 459, 718), (521, 377, 454, 523), (404, 403, 394, 393), (403, 401, 391, 394), (709, 708, 387, 384), (710, 711, 386, 383), (711, 709, 384, 386), (707, 710, 383, 385), (394, 392, 390, 393), (391, 389, 392, 394), (405, 404, 393, 390), (406, 402, 392, 389), (402, 405, 390, 392), (401, 406, 389, 391), (387, 388, 395, 397), (388, 385, 396, 395), (384, 387, 397, 398), (383, 386, 400, 399), (386, 384, 398, 400), (385, 383, 399, 396), (695, 694, 403, 404), (694, 698, 401, 403), (696, 695, 404, 405), (697, 699, 402, 406), (699, 696, 405, 402), (698, 697, 406, 401), (646, 645, 418, 416), (645, 640, 415, 418), (376, 381, 411, 407), (381, 377, 408, 411), (521, 380, 410, 525), (520, 376, 407, 524), (416, 418, 424, 422), (418, 415, 421, 424), (647, 641, 417, 413), (641, 642, 414, 417), (643, 646, 416, 527), (644, 647, 413, 526), (530, 423, 420, 529), (528, 419, 423, 530), (413, 417, 423, 419), (417, 414, 420, 423), (527, 416, 422, 529), (526, 413, 419, 528), (561, 560, 425, 427), (560, 563, 426, 425), (562, 564, 429, 428), (564, 565, 430, 429), (566, 561, 427, 531), (567, 562, 428, 532), (580, 579, 434, 435), (579, 576, 431, 434), (581, 577, 432, 436), (577, 578, 433, 432), (582, 580, 435, 533), (583, 581, 436, 534), (427, 425, 437, 438), (425, 426, 440, 437), (428, 429, 441, 439), (429, 430, 442, 441), (531, 427, 438, 535), (532, 428, 439, 536), (702, 464, 465, 700), (456, 453, 446, 454), (522, 537, 445, 452), (451, 487, 489, 458), (700, 465, 462, 701), (452, 445, 453, 456), (716, 714, 449, 457), (719, 715, 451, 458), (714, 719, 458, 449), (458, 489, 486, 449), (715, 718, 459, 451), (538, 523, 454, 446), (481, 470, 471, 480), (480, 471, 468, 478), (703, 461, 464, 702), (704, 460, 463, 705), (705, 463, 461, 703), (701, 462, 460, 704), (471, 470, 467, 469), (468, 471, 469, 466), (482, 467, 470, 481), (483, 466, 469, 479), (479, 469, 467, 482), (478, 468, 466, 483), (464, 474, 472, 465), (465, 472, 473, 462), (461, 475, 474, 464), (460, 476, 477, 463), (463, 477, 475, 461), (462, 473, 476, 460), (689, 481, 480, 688), (688, 480, 478, 692), (690, 482, 481, 689), (691, 483, 479, 693), (693, 479, 482, 690), (692, 478, 483, 691), (628, 493, 495, 627), (627, 495, 492, 624), (445, 484, 488, 453), (453, 488, 485, 446), (538, 540, 487, 451), (537, 539, 484, 445), (493, 499, 501, 495), (495, 501, 498, 492), (629, 490, 494, 625), (625, 494, 491, 626), (630, 542, 493, 628), (631, 541, 490, 629), (545, 544, 497, 500), (543, 545, 500, 496), (490, 496, 500, 494), (494, 500, 497, 491), (542, 544, 499, 493), (541, 543, 496, 490), (553, 504, 502, 552), (552, 502, 503, 555), (554, 505, 506, 556), (556, 506, 507, 557), (558, 546, 504, 553), (559, 547, 505, 554), (572, 512, 511, 571), (571, 511, 508, 568), (573, 513, 509, 569), (569, 509, 510, 570), (574, 548, 512, 572), (575, 549, 513, 573), (504, 515, 514, 502), (502, 514, 517, 503), (505, 516, 518, 506), (506, 518, 519, 507), (546, 550, 515, 504), (547, 551, 516, 505), (457, 522, 520, 379), (380, 521, 523, 459), (377, 521, 525, 408), (379, 520, 524, 409), (642, 643, 527, 414), (640, 644, 526, 415), (424, 530, 529, 422), (421, 528, 530, 424), (414, 527, 529, 420), (415, 526, 528, 421), (565, 566, 531, 430), (563, 567, 532, 426), (578, 582, 533, 433), (576, 583, 534, 431), (430, 531, 535, 442), (426, 532, 536, 440), (457, 449, 537, 522), (451, 459, 523, 538), (446, 485, 540, 538), (449, 486, 539, 537), (626, 491, 542, 630), (624, 492, 541, 631), (501, 499, 544, 545), (498, 501, 545, 543), (491, 497, 544, 542), (492, 498, 543, 541), (557, 507, 546, 558), (555, 503, 547, 559), (570, 510, 548, 574), (568, 508, 549, 575), (507, 519, 550, 546), (503, 517, 551, 547), (593, 553, 552, 592), (592, 552, 555, 597), (594, 554, 556, 598), (598, 556, 557, 599), (595, 558, 553, 593), (596, 559, 554, 594), (599, 557, 558, 595), (597, 555, 559, 596), (585, 584, 560, 561), (584, 587, 563, 560), (586, 588, 564, 562), (588, 589, 565, 564), (590, 585, 561, 566), (591, 586, 562, 567), (589, 590, 566, 565), (587, 591, 567, 563), (515, 572, 571, 514), (514, 571, 568, 517), (516, 573, 569, 518), (518, 569, 570, 519), (550, 574, 572, 515), (551, 575, 573, 516), (519, 570, 574, 550), (517, 568, 575, 551), (438, 437, 579, 580), (437, 440, 576, 579), (439, 441, 577, 581), (441, 442, 578, 577), (535, 438, 580, 582), (536, 439, 581, 583), (442, 535, 582, 578), (440, 536, 583, 576), (410, 412, 584, 585), (412, 409, 587, 584), (407, 411, 588, 586), (411, 408, 589, 588), (525, 410, 585, 590), (524, 407, 586, 591), (408, 525, 590, 589), (409, 524, 591, 587), (487, 593, 592, 489), (489, 592, 597, 486), (484, 594, 598, 488), (488, 598, 599, 485), (540, 595, 593, 487), (539, 596, 594, 484), (485, 599, 595, 540), (486, 597, 596, 539), (512, 604, 603, 511), (511, 603, 600, 508), (513, 605, 601, 509), (509, 601, 602, 510), (548, 606, 604, 512), (549, 607, 605, 513), (510, 602, 606, 548), (508, 600, 607, 549), (435, 434, 611, 612), (434, 431, 608, 611), (436, 432, 609, 613), (432, 433, 610, 609), (533, 435, 612, 614), (534, 436, 613, 615), (433, 533, 614, 610), (431, 534, 615, 608), (604, 620, 619, 603), (603, 619, 616, 600), (605, 621, 617, 601), (601, 617, 618, 602), (606, 622, 620, 604), (607, 623, 621, 605), (602, 618, 622, 606), (600, 616, 623, 607), (649, 628, 627, 648), (648, 627, 624, 653), (650, 629, 625, 654), (654, 625, 626, 655), (651, 630, 628, 649), (652, 631, 629, 650), (655, 626, 630, 651), (653, 624, 631, 652), (612, 611, 637, 638), (611, 608, 632, 637), (613, 609, 633, 639), (609, 610, 634, 633), (614, 612, 638, 635), (615, 613, 639, 636), (610, 614, 635, 634), (608, 615, 636, 632), (657, 656, 645, 646), (656, 659, 640, 645), (658, 660, 641, 647), (660, 661, 642, 641), (662, 657, 646, 643), (663, 658, 647, 644), (661, 662, 643, 642), (659, 663, 644, 640), (620, 649, 648, 619), (619, 648, 653, 616), (621, 650, 654, 617), (617, 654, 655, 618), (622, 651, 649, 620), (623, 652, 650, 621), (618, 655, 651, 622), (616, 653, 652, 623), (638, 637, 656, 657), (637, 632, 659, 656), (639, 633, 660, 658), (633, 634, 661, 660), (635, 638, 657, 662), (636, 639, 658, 663), (634, 635, 662, 661), (632, 636, 663, 659), (672, 666, 664, 676), (673, 667, 665, 677), (676, 664, 667, 673), (677, 665, 668, 674), (672, 678, 669, 666), (675, 679, 670, 671), (678, 675, 671, 669), (679, 674, 668, 670), (447, 672, 676, 374), (378, 673, 677, 375), (374, 676, 673, 378), (375, 677, 674, 450), (447, 443, 678, 672), (448, 444, 679, 675), (443, 448, 675, 678), (444, 450, 674, 679), (666, 684, 680, 664), (667, 685, 681, 665), (664, 680, 685, 667), (665, 681, 686, 668), (666, 669, 682, 684), (671, 670, 683, 687), (669, 671, 687, 682), (670, 668, 686, 683), (474, 689, 688, 472), (472, 688, 692, 473), (475, 690, 689, 474), (476, 691, 693, 477), (477, 693, 690, 475), (473, 692, 691, 476), (397, 395, 694, 695), (395, 396, 698, 694), (398, 397, 695, 696), (399, 400, 699, 697), (400, 398, 696, 699), (396, 399, 697, 698), (450, 702, 700, 455), (455, 700, 701, 447), (444, 703, 702, 450), (443, 704, 705, 448), (448, 705, 703, 444), (447, 701, 704, 443), (450, 455, 706, 708), (455, 447, 707, 706), (375, 450, 708, 709), (374, 378, 711, 710), (378, 375, 709, 711), (447, 374, 710, 707), (684, 716, 712, 680), (685, 717, 713, 681), (680, 712, 717, 685), (681, 713, 718, 686), (684, 682, 714, 716), (687, 683, 715, 719), (682, 687, 719, 714), (683, 686, 718, 715)])
me_cube_011.polygons.foreach_set('use_smooth', [True] * 728)
me_cube_011.polygons.foreach_set('material_index', [1, 1, 1, 1, 1, 1, 1, 1, 1, 1, 1, 1, 1, 1, 1, 1, 1, 1, 1, 1, 1, 1, 1, 1, 1, 1, 1, 1, 1, 1, 1, 1, 1, 1, 1, 1, 1, 1, 1, 1, 1, 1, 1, 1, 1, 1, 1, 1, 0, 0, 0, 0, 0, 0, 0, 0, 0, 0, 0, 0, 0, 0, 0, 0, 0, 0, 0, 0, 0, 0, 0, 0, 0, 0, 0, 0, 0, 0, 0, 0, 0, 0, 0, 0, 0, 0, 0, 0, 0, 0, 0, 0, 0, 0, 0, 0, 0, 0, 0, 0, 0, 0, 0, 0, 0, 0, 0, 0, 0, 0, 0, 0, 0, 0, 0, 0, 0, 0, 0, 0, 0, 0, 0, 0, 0, 0, 0, 0, 0, 0, 2, 0, 0, 2, 2, 2, 2, 2, 2, 0, 0, 0, 0, 0, 0, 0, 0, 0, 2, 2, 2, 0, 0, 0, 0, 0, 0, 0, 0, 0, 0, 0, 0, 0, 0, 0, 0, 0, 0, 0, 0, 0, 0, 0, 0, 0, 0, 2, 0, 2, 2, 2, 2, 0, 2, 0, 0, 0, 0, 0, 0, 0, 1, 1, 1, 1, 1, 1, 1, 1, 1, 1, 1, 1, 1, 1, 1, 1, 1, 1, 1, 1, 1, 1, 1, 1, 1, 1, 1, 1, 1, 1, 1, 1, 1, 1, 1, 1, 1, 1, 1, 1, 1, 1, 1, 1, 1, 1, 1, 1, 0, 0, 0, 0, 0, 0, 0, 0, 0, 0, 0, 0, 0, 0, 0, 0, 0, 0, 0, 0, 0, 0, 0, 0, 0, 0, 0, 0, 0, 0, 0, 0, 0, 0, 0, 0, 0, 0, 0, 0, 0, 0, 0, 0, 0, 0, 0, 0, 0, 0, 0, 0, 0, 0, 0, 0, 0, 0, 0, 0, 0, 0, 0, 0, 0, 0, 0, 0, 0, 0, 0, 0, 0, 0, 0, 0, 0, 0, 0, 0, 0, 0, 2, 0, 0, 2, 2, 2, 2, 2, 2, 0, 0, 0, 0, 0, 0, 0, 0, 0, 2, 2, 2, 0, 0, 0, 0, 0, 0, 0, 0, 0, 0, 0, 0, 0, 0, 0, 0, 0, 0, 0, 0, 0, 0, 0, 0, 0, 0, 2, 0, 2, 2, 2, 2, 0, 2, 0, 0, 0, 0, 0, 0, 0, 0, 0, 0, 0, 0, 0, 0, 0, 0, 0, 0, 0, 0, 0, 0, 0, 0, 0, 0, 0, 0, 0, 0, 0, 0, 0, 0, 0, 0, 0, 0, 0, 0, 0, 0, 0, 0, 0, 0, 0, 0, 0, 0, 0, 0, 0, 0, 0, 0, 0, 0, 0, 0, 0, 0, 0, 0, 0, 0, 0, 0, 0, 0, 0, 0, 0, 0, 0, 0, 0, 0, 0, 0, 0, 0, 0, 0, 0, 0, 0, 0, 0, 0, 0, 0, 0, 0, 0, 0, 0, 0, 0, 0, 0, 0, 0, 0, 0, 0, 0, 0, 0, 0, 0, 0, 0, 0, 0, 0, 0, 0, 0, 0, 0, 0, 0, 0, 0, 0, 0, 0, 0, 0, 0, 0, 0, 0, 0, 0, 0, 0, 0, 0, 0, 0, 0, 0, 0, 0, 0, 0, 0, 0, 0, 0, 0, 0, 0, 0, 0, 0, 0, 0, 0, 0, 0, 0, 0, 0, 0, 0, 0, 0, 0, 0, 0, 0, 0, 0, 0, 0, 0, 0, 0, 0, 0, 0, 0, 0, 0, 0, 0, 0, 0, 0, 0, 0, 0, 0, 0, 0, 0, 0, 0, 0, 0, 0, 0, 0, 0, 0, 0, 0, 0, 0, 0, 0, 0, 0, 0, 0, 0, 0, 0, 0, 0, 0, 0, 0, 0, 0, 0, 0, 0, 0, 0, 0, 0, 0, 0, 0, 0, 0, 0, 0, 0, 0, 0, 0, 0, 0, 0, 0, 0, 0, 0, 0, 0, 0, 0, 0, 0, 0, 0, 0, 0, 0, 0, 0, 0, 0, 0, 0, 0, 0, 0, 0, 0, 0, 0, 0, 0, 0, 0, 0, 0, 0, 0, 0, 0, 0, 0, 0, 0, 0, 0, 0, 0, 0, 0, 0, 0, 0, 0, 0, 0, 0, 0, 0, 0, 0, 0, 0, 0, 0, 0, 0, 0, 0, 0, 0, 0, 0, 0, 0, 0, 0, 0, 0, 0, 0, 0, 0, 0, 0, 0, 0, 0, 0, 0, 0, 0, 0, 0, 0, 0, 0, 0, 0, 0, 0, 0, 0, 0])
me_cube_011.materials.append(mat_material_001)
me_cube_011.materials.append(mat_material_002)
me_cube_011.materials.append(mat_material_003)
me_cube_011.materials.append(mat_material_004)
me_cube_011.use_remesh_preserve_volume = False
me_cube_011.use_remesh_preserve_attributes = False
me_cube_011.use_mirror_x = True
me_cube_011.use_paint_bone_selection = False
me_cube_011.use_paint_mask = True
me_cube_011.update()

# ---- objects
ob_circle_009 = bpy.data.objects.new('Circle.009', me_circle_019)
ob_cube_002 = bpy.data.objects.new('Cube.002', me_cube_012)
ob_cube_003 = bpy.data.objects.new('Cube.003', me_cube_013)
ob_cube_004 = bpy.data.objects.new('Cube.004', me_cube_006)
ob_cube_005 = bpy.data.objects.new('Cube.005', me_cube_014)
ob_plane = bpy.data.objects.new('Plane', me_plane_009)
ob_cube_007 = bpy.data.objects.new('Cube.007', me_cube_021)
ob_cube_001 = bpy.data.objects.new('Cube.001', me_cube_020)
ob_cube_000 = bpy.data.objects.new('Cube.000', me_cube_019)
ob_cube_006 = bpy.data.objects.new('Cube.006', me_cube_017)
ob_cube_009 = bpy.data.objects.new('Cube.009', me_cube_011)

# ---- transforms, parenting, visibility, modifiers, constraints
ob_circle_009.location = (-23.0, 5.948, 0.0)
ob_circle_009.scale = (0.992, 0.992, 0.992)
ob_circle_009.lineart.crease_threshold = 0.0
ob_cube_002.location = (-15.04, 0.01829, 1.01)
ob_cube_002.rotation_euler = (0.0, 0.0, 1.571)
ob_cube_002.scale = (16.0, 1.0, 1.0)
ob_cube_002.lineart.crease_threshold = 0.0
ob_cube_003.location = (-0.007844, -15.01, 1.01)
ob_cube_003.rotation_euler = (0.0, 0.0, 3.142)
ob_cube_003.scale = (16.0, 1.0, 1.0)
ob_cube_003.lineart.crease_threshold = 0.0
ob_cube_004.location = (15.02, 0.01829, 1.01)
ob_cube_004.rotation_euler = (0.0, 0.0, 1.571)
ob_cube_004.scale = (16.0, 1.0, 1.0)
ob_cube_004.lineart.crease_threshold = 0.0
ob_cube_005.location = (-0.007842, 15.05, 1.01)
ob_cube_005.rotation_euler = (0.0, 0.0, 3.142)
ob_cube_005.scale = (16.0, 1.0, 1.0)
ob_cube_005.lineart.crease_threshold = 0.0
ob_plane.location = (0.0, 0.0, 0.0)
ob_plane.scale = (14.0, 14.0, 0.9931)
ob_plane.lineart.crease_threshold = 0.0
ob_cube_007.location = (-8.331, -7.226, 1.023)
ob_cube_007.rotation_euler = (0.0, 0.0, 3.142)
ob_cube_007.scale = (3.369, 2.092, 0.4925)
ob_cube_007.lineart.crease_threshold = 0.0
ob_cube_001.location = (-8.331, 6.724, 1.023)
ob_cube_001.rotation_euler = (0.0, 0.0, 3.142)
ob_cube_001.scale = (3.369, 2.092, 0.4925)
ob_cube_001.lineart.crease_threshold = 0.0
ob_cube_000.location = (8.832, -7.226, 1.023)
ob_cube_000.scale = (3.369, 2.092, 0.4925)
ob_cube_000.lineart.crease_threshold = 0.0
ob_cube_006.location = (8.832, 6.724, 1.023)
ob_cube_006.scale = (3.369, 2.092, 0.4925)
ob_cube_006.lineart.crease_threshold = 0.0
ob_cube_009.location = (0.9228, 4.072e-07, 1.505)
ob_cube_009.rotation_euler = (1.341, -0.001344, 1.556)
ob_cube_009.lock_rotations_4d = False
ob_cube_009.empty_display_type = 'ARROWS'
ob_cube_009.lineart.crease_threshold = 0.0
ob_cube_009.use_mesh_mirror_x = True
_vg = ob_cube_009.vertex_groups.new(name='torso')
for _i, _w in zip([376, 377, 379, 380, 381, 382, 407, 408, 409, 410, 411, 412, 445, 446, 449, 451, 452, 453, 454, 456, 457, 458, 459, 484, 485, 486, 487, 488, 489, 520, 521, 522, 523, 524, 525, 537, 538, 539, 540, 584, 585, 586, 587, 588, 589, 590, 591, 592, 593, 594, 595, 596, 597, 598, 599], [1.0, 1.0, 1.0, 1.0, 1.0, 1.0, 1.0, 1.0, 1.0, 1.0, 1.0, 1.0, 1.0, 1.0, 1.0, 1.0, 1.0, 1.0, 1.0, 1.0, 1.0, 1.0, 1.0, 1.0, 1.0, 1.0, 1.0, 1.0, 1.0, 1.0, 1.0, 1.0, 1.0, 1.0, 1.0, 1.0, 1.0, 1.0, 1.0, 0.5, 0.5, 0.5, 0.5, 0.5, 0.5, 0.5, 0.5, 0.5, 0.5, 0.5, 0.5, 0.5, 0.5, 0.5, 0.5]): _vg.add([_i], _w, 'REPLACE')
_vg = ob_cube_009.vertex_groups.new(name='columna')
for _i, _w in zip([664, 665, 666, 667, 668, 669, 670, 671, 674, 677, 679, 680, 681, 682, 683, 684, 685, 686, 687, 712, 713, 714, 715, 716, 717, 718, 719], [1.0, 0.5258, 1.0, 1.0, 0.3896, 1.0, 0.5258, 1.0, 0.0, 0.0, 0.0, 1.0, 1.0, 1.0, 1.0, 1.0, 1.0, 1.0, 1.0, 1.0, 1.0, 1.0, 1.0, 1.0, 1.0, 1.0, 1.0]): _vg.add([_i], _w, 'REPLACE')
_vg = ob_cube_009.vertex_groups.new(name='cadera')
for _i, _w in zip([374, 375, 378, 383, 384, 385, 386, 443, 444, 447, 448, 450, 460, 461, 462, 463, 664, 665, 666, 667, 668, 669, 670, 671, 672, 673, 674, 675, 676, 677, 678, 679, 680, 681, 682, 683, 684, 685, 686, 687, 701, 702, 703, 704, 705, 707, 708, 709, 710, 711, 713, 715], [1.0, 1.0, 1.0, 0.3852, 0.1816, 0.3877, 0.5217, 1.0, 1.0, 1.0, 1.0, 1.0, 0.3852, 0.1816, 0.3877, 0.5217, 0.2993, 1.0, 0.3577, 0.4152, 1.0, 0.2993, 1.0, 0.4152, 1.0, 1.0, 1.0, 1.0, 1.0, 1.0, 1.0, 1.0, 0.0, 0.06742, 0.0, 0.06742, 0.0, 0.0, 0.0, 0.0, 0.5, 0.5, 0.5015, 0.5, 0.6864, 0.5, 0.5, 0.5015, 0.5, 0.6864, 0.03371, 0.03371]): _vg.add([_i], _w, 'REPLACE')
_vg = ob_cube_009.vertex_groups.new(name='antebrazo.L')
for _i, _w in zip([497, 500, 502, 503, 504, 505, 506, 507, 514, 515, 516, 517, 518, 519, 544, 545, 546, 547, 550, 551, 552, 553, 554, 555, 556, 557, 558, 559, 568, 569, 570, 571, 572, 573, 574, 575, 592, 593, 594, 595, 596, 597, 598, 599], [0.0, 0.0, 1.0, 1.0, 1.0, 1.0, 1.0, 1.0, 1.0, 1.0, 1.0, 1.0, 1.0, 1.0, 0.0, 0.0, 1.0, 1.0, 1.0, 1.0, 1.0, 1.0, 1.0, 1.0, 1.0, 1.0, 1.0, 1.0, 0.5, 0.5, 0.5, 0.5, 0.5, 0.5, 0.5, 0.5, 0.5, 0.5, 0.5, 0.5, 0.5, 0.5, 0.5, 0.5]): _vg.add([_i], _w, 'REPLACE')
_vg = ob_cube_009.vertex_groups.new(name='brazo.L')
for _i, _w in zip([508, 509, 510, 511, 512, 513, 548, 549, 568, 569, 570, 571, 572, 573, 574, 575, 600, 601, 602, 603, 604, 605, 606, 607, 616, 617, 618, 619, 620, 621, 622, 623, 648, 649, 650, 651, 652, 653, 654, 655], [1.0, 1.0, 1.0, 1.0, 1.0, 1.0, 1.0, 1.0, 0.5, 0.5, 0.5, 0.5, 0.5, 0.5, 0.5, 0.5, 1.0, 1.0, 1.0, 1.0, 1.0, 1.0, 1.0, 1.0, 1.0, 1.0, 1.0, 1.0, 1.0, 1.0, 1.0, 1.0, 0.5, 0.5, 0.5, 0.5, 0.5, 0.5, 0.5, 0.5]): _vg.add([_i], _w, 'REPLACE')
_vg = ob_cube_009.vertex_groups.new(name='mano.L')
for _i, _w in zip([490, 491, 492, 493, 494, 495, 496, 497, 498, 499, 500, 501, 541, 542, 543, 544, 545, 624, 625, 626, 627, 628, 629, 630, 631, 648, 649, 650, 651, 652, 653, 654, 655], [1.0, 1.0, 1.0, 1.0, 1.0, 1.0, 1.0, 1.0, 1.0, 1.0, 1.0, 1.0, 1.0, 1.0, 1.0, 1.0, 1.0, 1.0, 1.0, 1.0, 1.0, 1.0, 1.0, 1.0, 1.0, 0.5, 0.5, 0.5, 0.5, 0.5, 0.5, 0.5, 0.5]): _vg.add([_i], _w, 'REPLACE')
_vg = ob_cube_009.vertex_groups.new(name='antebrazo.R')
for _i, _w in zip([425, 426, 427, 428, 429, 430, 437, 438, 439, 440, 441, 442, 531, 532, 535, 536, 560, 561, 562, 563, 564, 565, 566, 567, 576, 577, 578, 579, 580, 581, 582, 583, 584, 585, 586, 587, 588, 589, 590, 591], [1.0, 1.0, 1.0, 1.0, 1.0, 1.0, 1.0, 1.0, 1.0, 1.0, 1.0, 1.0, 1.0, 1.0, 1.0, 1.0, 1.0, 1.0, 1.0, 1.0, 1.0, 1.0, 1.0, 1.0, 0.5, 0.5, 0.5, 0.5, 0.5, 0.5, 0.5, 0.5, 0.5, 0.5, 0.5, 0.5, 0.5, 0.5, 0.5, 0.5]): _vg.add([_i], _w, 'REPLACE')
_vg = ob_cube_009.vertex_groups.new(name='brazo.R')
for _i, _w in zip([431, 432, 433, 434, 435, 436, 533, 534, 576, 577, 578, 579, 580, 581, 582, 583, 608, 609, 610, 611, 612, 613, 614, 615, 632, 633, 634, 635, 636, 637, 638, 639, 656, 657, 658, 659, 660, 661, 662, 663], [1.0, 1.0, 1.0, 1.0, 1.0, 1.0, 1.0, 1.0, 0.5, 0.5, 0.5, 0.5, 0.5, 0.5, 0.5, 0.5, 1.0, 1.0, 1.0, 1.0, 1.0, 1.0, 1.0, 1.0, 1.0, 1.0, 1.0, 1.0, 1.0, 1.0, 1.0, 1.0, 0.5, 0.5, 0.5, 0.5, 0.5, 0.5, 0.5, 0.5]): _vg.add([_i], _w, 'REPLACE')
_vg = ob_cube_009.vertex_groups.new(name='mano.R')
for _i, _w in zip([413, 414, 415, 416, 417, 418, 419, 420, 421, 422, 423, 424, 526, 527, 528, 529, 530, 640, 641, 642, 643, 644, 645, 646, 647, 656, 657, 658, 659, 660, 661, 662, 663], [1.0, 1.0, 1.0, 1.0, 1.0, 1.0, 1.0, 1.0, 1.0, 1.0, 1.0, 1.0, 1.0, 1.0, 1.0, 1.0, 1.0, 1.0, 1.0, 1.0, 1.0, 1.0, 1.0, 1.0, 1.0, 0.5, 0.5, 0.5, 0.5, 0.5, 0.5, 0.5, 0.5]): _vg.add([_i], _w, 'REPLACE')
_vg = ob_cube_009.vertex_groups.new(name='muslo.L')
for _i, _w in zip([444, 447, 455, 460, 461, 462, 463, 464, 465, 472, 473, 474, 475, 476, 477, 688, 689, 690, 691, 692, 693, 700, 701, 702, 703, 704, 705, 706], [0.0, 0.0, 0.01106, 0.5927, 1.0, 0.6242, 1.0, 1.0, 1.0, 1.0, 1.0, 1.0, 1.0, 1.0, 1.0, 0.5, 0.5, 0.5, 0.5, 0.5, 0.5, 0.1276, 0.193, 0.1078, 0.1344, 0.0, 0.103, 0.0]): _vg.add([_i], _w, 'REPLACE')
_vg = ob_cube_009.vertex_groups.new(name='pierna.L')
for _i, _w in zip([466, 467, 468, 469, 470, 471, 478, 479, 480, 481, 482, 483, 688, 689, 690, 691, 692, 693], [1.0, 1.0, 1.0, 1.0, 1.0, 1.0, 1.0, 1.0, 1.0, 1.0, 1.0, 1.0, 0.5, 0.5, 0.5, 0.5, 0.5, 0.5]): _vg.add([_i], _w, 'REPLACE')
_vg = ob_cube_009.vertex_groups.new(name='muslo.R')
for _i, _w in zip([375, 383, 384, 385, 386, 387, 388, 395, 396, 397, 398, 399, 400, 447, 455, 694, 695, 696, 697, 698, 699, 700, 706, 707, 708, 709, 710, 711], [0.0, 0.5927, 1.0, 0.6242, 1.0, 1.0, 1.0, 1.0, 1.0, 1.0, 1.0, 1.0, 1.0, 0.0, 0.01106, 0.5, 0.5, 0.5, 0.5, 0.5, 0.5, 0.0, 0.1276, 0.193, 0.1078, 0.1344, 0.0, 0.103]): _vg.add([_i], _w, 'REPLACE')
_vg = ob_cube_009.vertex_groups.new(name='pierna.R')
for _i, _w in zip([389, 390, 391, 392, 393, 394, 401, 402, 403, 404, 405, 406, 694, 695, 696, 697, 698, 699], [1.0, 1.0, 1.0, 1.0, 1.0, 1.0, 1.0, 1.0, 1.0, 1.0, 1.0, 1.0, 0.5, 0.5, 0.5, 0.5, 0.5, 0.5]): _vg.add([_i], _w, 'REPLACE')
_vg = ob_cube_009.vertex_groups.new(name='Group')
_vg.add([42, 43, 44, 45, 46, 47, 48, 49, 50, 51, 52, 53, 54, 55, 56, 57, 58, 59, 60, 61, 62, 63, 64, 65, 66, 67, 68, 69, 70, 71, 72, 73, 74, 75, 76, 77, 78, 79, 80, 81, 82, 83, 84, 85, 86, 87, 88, 89, 90, 91, 92, 93, 94, 95, 96, 97, 98, 99, 100, 101, 102, 103, 104, 105, 106, 107, 108, 109, 110, 111, 112, 113, 114, 115, 116, 117, 118, 119, 120, 121, 122, 123, 124, 125, 126, 127, 128, 129, 130, 131, 132, 133, 134, 135, 136, 137, 138, 139, 140, 141, 142, 143, 144, 145, 146, 147, 148, 149, 150, 151, 152, 153, 154, 155, 156, 157, 158, 159, 160, 161, 162, 163, 164, 165, 166, 167, 168, 211, 212, 213, 214, 215, 216, 217, 218, 219, 220, 221, 222, 223, 224, 225, 226, 227, 228, 229, 230, 231, 232, 233, 234, 235, 236, 237, 238, 239, 240, 241, 242, 243, 244, 245, 246, 247, 248, 249, 250, 251, 252, 253, 254, 255, 256, 257, 258, 259, 260, 261, 262, 263, 264, 265, 266, 267, 268, 269, 270, 271, 272, 273, 274, 275, 276, 277, 278, 279, 280, 281, 282, 283, 284, 285, 286, 287, 288, 289, 290, 291, 292, 293, 294, 295, 296, 297, 298, 299, 300, 301, 302, 303, 304, 305, 306, 307, 308, 309, 310, 311, 312, 313, 314, 315, 316, 317, 318, 319, 320, 321, 322, 323, 324, 325, 326, 327, 328, 329, 330, 331, 332, 333, 334, 335, 336, 337, 338, 339, 340, 341, 342, 343, 344, 345, 346, 347, 348, 349, 350, 351, 352, 353, 354, 355, 356, 357, 358, 359, 360, 361, 362, 363, 364, 365, 366, 367, 368, 369, 370, 371, 372, 373], 1.0, 'REPLACE')
_vg = ob_cube_009.vertex_groups.new(name='Group.001')
_vg.add([0, 1, 2, 3, 4, 5, 6, 7, 8, 9, 10, 11, 12, 13, 14, 15, 16, 17, 18, 19, 20, 21, 22, 23, 24, 25, 26, 27, 28, 29, 30, 31, 32, 33, 34, 35, 36, 37, 38, 39, 40, 41, 169, 170, 171, 172, 173, 174, 175, 176, 177, 178, 179, 180, 181, 182, 183, 184, 185, 186, 187, 188, 189, 190, 191, 192, 193, 194, 195, 196, 197, 198, 199, 200, 201, 202, 203, 204, 205, 206, 207, 208, 209, 210], 1.0, 'REPLACE')
_vg = ob_cube_009.vertex_groups.new(name='cara.R')
for _i, _w in zip([42, 43, 44, 45, 46, 47, 48, 49, 50, 51, 52, 53, 54, 55, 56, 57, 58, 59, 60, 61, 62, 63, 64, 65, 66, 67, 68, 69, 70, 71, 72, 73, 74, 75, 76, 77, 78, 79, 80, 81, 82, 83, 84, 85, 86, 87, 88, 89, 90, 91, 92, 93, 94, 95, 96, 97, 98, 99, 100, 101, 102, 103, 104, 106, 107, 108, 109, 110, 111, 112, 113, 114, 115, 116, 117, 118, 119, 120, 121, 122, 123, 124, 125, 126, 127, 128, 129, 130, 131, 132, 133, 134, 135, 136, 137, 138, 139, 140, 141, 142, 143, 144, 145, 146, 147, 148, 149, 150, 151, 152, 153, 154, 155, 156, 157, 158, 159, 160, 161, 162, 163, 164, 165, 166, 167, 168, 226, 227, 304, 305, 308, 309, 312, 313, 367, 369], [1.0, 1.0, 1.0, 1.0, 1.0, 1.0, 1.0, 1.0, 1.0, 1.0, 1.0, 1.0, 1.0, 1.0, 1.0, 1.0, 1.0, 1.0, 1.0, 1.0, 1.0, 1.0, 1.0, 1.0, 1.0, 1.0, 1.0, 1.0, 1.0, 1.0, 1.0, 1.0, 1.0, 1.0, 1.0, 1.0, 1.0, 1.0, 1.0, 1.0, 1.0, 1.0, 1.0, 1.0, 1.0, 1.0, 1.0, 1.0, 1.0, 1.0, 1.0, 1.0, 1.0, 1.0, 1.0, 1.0, 1.0, 1.0, 1.0, 1.0, 1.0, 1.0, 1.0, 1.0, 1.0, 1.0, 1.0, 1.0, 1.0, 1.0, 1.0, 1.0, 1.0, 1.0, 1.0, 1.0, 1.0, 1.0, 1.0, 1.0, 1.0, 1.0, 1.0, 1.0, 1.0, 1.0, 1.0, 1.0, 1.0, 1.0, 1.0, 1.0, 1.0, 1.0, 1.0, 1.0, 1.0, 1.0, 1.0, 1.0, 1.0, 1.0, 1.0, 1.0, 1.0, 1.0, 1.0, 1.0, 1.0, 1.0, 1.0, 1.0, 1.0, 1.0, 1.0, 1.0, 1.0, 1.0, 1.0, 1.0, 1.0, 1.0, 1.0, 1.0, 1.0, 1.0, 0.3844, 0.393, 0.4171, 0.3791, 0.762, 0.395, 0.3977, 0.3958, 0.3739, 0.3944]): _vg.add([_i], _w, 'REPLACE')
_vg = ob_cube_009.vertex_groups.new(name='cara.L')
for _i, _w in zip([213, 215, 216, 217, 218, 219, 220, 221, 222, 223, 224, 225, 226, 227, 229, 230, 231, 234, 236, 237, 240, 242, 243, 246, 248, 249, 250, 251, 252, 253, 254, 255, 256, 257, 258, 262, 263, 264, 266, 267, 268, 269, 270, 272, 273, 274, 275, 276, 277, 278, 279, 280, 281, 284, 285, 286, 287, 288, 289, 290, 291, 293, 294, 295, 297, 298, 299, 300, 301, 302, 303, 304, 305, 306, 307, 308, 309, 310, 311, 312, 313, 314, 315, 318, 319, 321, 322, 323, 324, 325, 326, 327, 328, 329, 330, 332, 333, 334, 335, 336, 337, 338, 339, 340, 341, 342, 343, 344, 345, 346, 347, 348, 349, 350, 351, 352, 353, 354, 355, 356, 357, 358, 359, 360, 361, 362, 363, 364, 365, 366, 367, 368, 369, 370, 371, 372, 373], [1.0, 1.0, 1.0, 1.0, 1.0, 1.0, 1.0, 1.0, 1.0, 1.0, 1.0, 1.0, 0.3844, 0.393, 1.0, 1.0, 1.0, 1.0, 1.0, 1.0, 1.0, 1.0, 1.0, 1.0, 1.0, 1.0, 1.0, 1.0, 1.0, 1.0, 1.0, 1.0, 1.0, 1.0, 1.0, 1.0, 1.0, 1.0, 1.0, 1.0, 1.0, 1.0, 1.0, 1.0, 1.0, 1.0, 1.0, 1.0, 1.0, 1.0, 1.0, 1.0, 1.0, 1.0, 1.0, 1.0, 1.0, 1.0, 1.0, 1.0, 1.0, 1.0, 1.0, 1.0, 1.0, 1.0, 1.0, 1.0, 1.0, 1.0, 1.0, 0.4171, 0.3791, 1.0, 1.0, 0.762, 0.395, 1.0, 1.0, 0.3977, 0.3958, 1.0, 1.0, 1.0, 1.0, 1.0, 1.0, 1.0, 1.0, 1.0, 1.0, 1.0, 1.0, 1.0, 1.0, 1.0, 1.0, 1.0, 1.0, 1.0, 1.0, 1.0, 1.0, 1.0, 1.0, 1.0, 1.0, 1.0, 1.0, 1.0, 1.0, 1.0, 1.0, 1.0, 1.0, 1.0, 1.0, 1.0, 1.0, 1.0, 1.0, 1.0, 1.0, 1.0, 1.0, 1.0, 1.0, 1.0, 1.0, 1.0, 0.3739, 1.0, 0.3944, 1.0, 1.0, 1.0, 1.0]): _vg.add([_i], _w, 'REPLACE')
_vg = ob_cube_009.vertex_groups.new(name='Group.004')
_vg = ob_cube_009.vertex_groups.new(name='cabeza')
_vg.add([0, 1, 2, 3, 4, 5, 6, 7, 8, 9, 10, 11, 12, 13, 14, 15, 16, 17, 18, 19, 20, 21, 22, 23, 24, 25, 26, 27, 28, 29, 30, 31, 32, 33, 34, 35, 36, 37, 38, 39, 40, 41, 42, 43, 44, 45, 46, 47, 48, 49, 50, 51, 52, 53, 54, 55, 56, 57, 58, 59, 60, 61, 62, 63, 64, 65, 66, 67, 68, 69, 70, 71, 72, 73, 74, 75, 76, 77, 78, 79, 80, 81, 82, 83, 84, 85, 86, 87, 88, 89, 90, 91, 92, 93, 94, 95, 96, 97, 98, 99, 100, 101, 102, 103, 104, 105, 106, 107, 108, 109, 110, 111, 112, 113, 114, 115, 116, 117, 118, 119, 120, 121, 122, 123, 124, 125, 126, 127, 128, 129, 130, 131, 132, 133, 134, 135, 136, 137, 138, 139, 140, 141, 142, 143, 144, 145, 146, 147, 148, 149, 150, 151, 152, 153, 154, 155, 156, 157, 158, 159, 160, 161, 162, 163, 164, 165, 166, 167, 168, 169, 170, 171, 172, 173, 174, 175, 176, 177, 178, 179, 180, 181, 182, 183, 184, 185, 186, 187, 188, 189, 190, 191, 192, 193, 194, 195, 196, 197, 198, 199, 200, 201, 202, 203, 204, 205, 206, 207, 208, 209, 210, 211, 212, 213, 214, 215, 216, 217, 218, 219, 220, 221, 222, 223, 224, 225, 226, 227, 228, 229, 230, 231, 232, 233, 234, 235, 236, 237, 238, 239, 240, 241, 242, 243, 244, 245, 246, 247, 248, 249, 250, 251, 252, 253, 254, 255, 256, 257, 258, 259, 260, 261, 262, 263, 264, 265, 266, 267, 268, 269, 270, 271, 272, 273, 274, 275, 276, 277, 278, 279, 280, 281, 282, 283, 284, 285, 286, 287, 288, 289, 290, 291, 292, 293, 294, 295, 296, 297, 298, 299, 300, 301, 302, 303, 304, 305, 306, 307, 308, 309, 310, 311, 312, 313, 314, 315, 316, 317, 318, 319, 320, 321, 322, 323, 324, 325, 326, 327, 328, 329, 330, 331, 332, 333, 334, 335, 336, 337, 338, 339, 340, 341, 342, 343, 344, 345, 346, 347, 348, 349, 350, 351, 352, 353, 354, 355, 356, 357, 358, 359, 360, 361, 362, 363, 364, 365, 366, 367, 368, 369, 370, 371, 372, 373], 1.0, 'REPLACE')
_vg = ob_cube_009.vertex_groups.new(name='ojo.R')
_vg.add([169, 170, 171, 172, 173, 174, 175, 176, 177, 178, 179, 180, 181, 182, 183, 184, 185, 186, 187, 188, 189, 190, 191, 192, 193, 194, 195, 196, 197, 198, 199, 200, 201, 202, 203, 204, 205, 206, 207, 208, 209, 210], 1.0, 'REPLACE')
_vg = ob_cube_009.vertex_groups.new(name='ojo.L')
_vg.add([0, 1, 2, 3, 4, 5, 6, 7, 8, 9, 10, 11, 12, 13, 14, 15, 16, 17, 18, 19, 20, 21, 22, 23, 24, 25, 26, 27, 28, 29, 30, 31, 32, 33, 34, 35, 36, 37, 38, 39, 40, 41], 1.0, 'REPLACE')
_m = ob_cube_009.modifiers.new('Armature', 'ARMATURE')
_m.use_deform_preserve_volume = True
_m = ob_cube_009.modifiers.new('Subsurf', 'SUBSURF')
_m.uv_smooth = 'PRESERVE_CORNERS'
_m.quality = 2
_m.levels = 2
_m.show_only_control_edges = False

# ---- collection membership
col_collection_1.objects.link(ob_circle_009)
col_collection_1.objects.link(ob_cube_002)
col_collection_1.objects.link(ob_cube_003)
col_collection_1.objects.link(ob_cube_004)
col_collection_1.objects.link(ob_cube_005)
col_collection_1.objects.link(ob_plane)
col_collection_2.objects.link(ob_cube_007)
col_collection_2.objects.link(ob_cube_001)
col_collection_2.objects.link(ob_cube_000)
col_collection_2.objects.link(ob_cube_006)
col_collection_3.objects.link(ob_cube_009)

# ---- scene / render settings (as saved in the file)
scene.frame_start = 1; scene.frame_end = 250; scene.frame_set(2)
scene.render.engine = 'BLENDER_EEVEE_NEXT'
scene.render.image_settings.compression = 90
scene.render.resolution_percentage = 50
scene.render.dither_intensity = 0.0
scene.cycles.use_denoising = False
scene.cycles.samples = 10
scene.cycles.sampling_pattern = 'TABULATED_SOBOL'
scene.cycles.light_sampling_threshold = 0.0
scene.cycles.use_adaptive_sampling = False
scene.cycles.use_light_tree = False
scene.cycles.blur_glossy = 0.0
scene.cycles.volume_bounces = 1
scene.cycles.pixel_filter_type = 'GAUSSIAN'
scene.cycles.sample_clamp_indirect = 0.0
scene.view_settings.view_transform = 'Standard'
bpy.context.view_layer.update()

# ---- added for rendering (the .blend has no active camera and no usable light): camera, sun
cam_auto = bpy.data.cameras.new('AutoCamera')
cam_auto.lens = 50.0
cam_auto.sensor_width = 36.0
cam_auto.clip_end = 1000.0
ob_auto_camera = bpy.data.objects.new('AutoCamera', cam_auto)
scene.collection.objects.link(ob_auto_camera)
ob_auto_camera.location = (44.7194, -58.4268, 41.9867)
ob_auto_camera.rotation_euler = (1.09748, -7.21219e-08, 0.694738)
scene.camera = ob_auto_camera
light_auto_sun = bpy.data.lights.new('AutoSun', 'SUN')
light_auto_sun.energy = 3.0
light_auto_sun.angle = 0.0523599
ob_auto_sun = bpy.data.objects.new('AutoSun', light_auto_sun)
scene.collection.objects.link(ob_auto_sun)
ob_auto_sun.rotation_euler = (0.872665, 0.174533, 0.523599)
bpy.context.view_layer.update()
